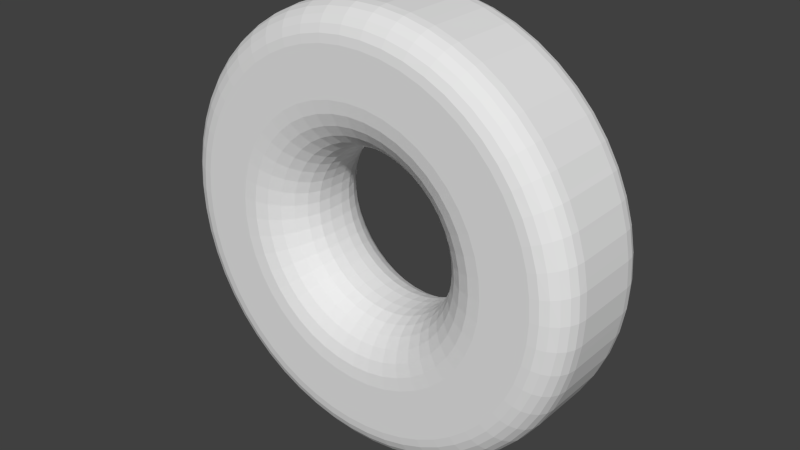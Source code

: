 # Source: wheel.chamber.blend  (saved by Blender 2.76.0; exported with 4.5.12 LTS)
import bpy
from mathutils import Matrix  # noqa: F401  (used for matrix-valued properties, if any)

bpy.ops.wm.read_factory_settings(use_empty=True)
scene = bpy.context.scene
scene.name = 'Scene'

# ---- collections
col_collection_1 = bpy.data.collections.new('Collection 1'); scene.collection.children.link(col_collection_1)

# ---- world
world_world = bpy.data.worlds.new('World'); scene.world = world_world
world_world.color = (0.05088, 0.05088, 0.05088)
world_world.use_sun_shadow = False
world_world.sun_shadow_jitter_overblur = 0.0
world_world.cycles.sampling_method = 'MANUAL'
world_world.cycles.sample_map_resolution = 256

# ---- meshes
me_wheel_chamber = bpy.data.meshes.new('wheel.chamber')
me_wheel_chamber.from_pydata([(0.08142, -0.04, -0.02449), (0.1119, -0.04, -0.02652), (0.08411, -0.04, -0.01238), (0.1142, -0.04, -0.01335), (0.08502, -0.04, -3.725e-08), (0.115, -0.04, -3.725e-08), (0.1142, -0.04, 0.01335), (0.08411, -0.04, 0.01238), (0.1119, -0.04, 0.02652), (0.08142, -0.04, 0.02449), (0.1081, -0.04, 0.03933), (0.07698, -0.04, 0.03608), (0.1028, -0.04, 0.05161), (0.07091, -0.04, 0.0469), (0.0961, -0.04, 0.06319), (0.06332, -0.04, 0.05672), (0.08811, -0.04, 0.07392), (0.07894, -0.04, 0.08365), (0.05439, -0.04, 0.06533), (0.06869, -0.04, 0.09224), (0.0443, -0.04, 0.07256), (0.05752, -0.04, 0.09959), (0.03326, -0.04, 0.07823), (0.04557, -0.04, 0.1056), (0.02152, -0.04, 0.08224), (0.009316, -0.04, -0.08449), (0.01999, -0.04, -0.1133), (0.02152, -0.04, -0.08224), (0.033, -0.04, -0.1102), (0.03326, -0.04, -0.07823), (0.04557, -0.04, -0.1056), (0.0443, -0.04, -0.07256), (0.05752, -0.04, -0.09959), (0.05439, -0.04, -0.06534), (-0.07411, -0.04, -0.0416), (-0.09606, -0.04, -0.06319), (-0.06726, -0.04, -0.05195), (-0.08808, -0.04, -0.07392), (-0.05898, -0.04, -0.06119), (-0.0789, -0.04, -0.08365), (-0.04944, -0.04, -0.06913), (-0.06865, -0.04, -0.09224), (-0.03885, -0.04, -0.07559), (-0.08475, -0.04, 0.006205), (-0.115, -0.04, -3.725e-08), (-0.08475, -0.04, -0.006205), (-0.1142, -0.04, -0.01335), (-0.08295, -0.04, -0.01848), (-0.1119, -0.04, -0.02652), (-0.07937, -0.04, -0.03036), (-0.108, -0.04, -0.03933), (-0.1027, -0.04, -0.05161), (-0.06726, -0.04, 0.05195), (-0.09606, -0.04, 0.06319), (-0.07411, -0.04, 0.0416), (-0.1027, -0.04, 0.05161), (-0.07937, -0.04, 0.03036), (-0.108, -0.04, 0.03933), (-0.08295, -0.04, 0.01848), (-0.1119, -0.04, 0.02652), (-0.1142, -0.04, 0.01335), (-0.02743, -0.04, 0.08045), (-0.04553, -0.04, 0.1056), (-0.03885, -0.04, 0.07559), (-0.05748, -0.04, 0.09959), (-0.04944, -0.04, 0.06913), (-0.06865, -0.04, 0.09224), (-0.05898, -0.04, 0.06119), (-0.0789, -0.04, 0.08365), (-0.08808, -0.04, 0.07392), (0.06869, -0.04, -0.09224), (0.07894, -0.04, -0.08365), (0.06332, -0.04, -0.05672), (0.08811, -0.04, -0.07392), (0.07091, -0.04, -0.0469), (0.0961, -0.04, -0.06319), (0.07698, -0.04, -0.03608), (0.1028, -0.04, -0.05161), (0.1081, -0.04, -0.03933), (-0.05748, -0.04, -0.09959), (-0.04553, -0.04, -0.1056), (-0.02743, -0.04, -0.08045), (-0.03296, -0.04, -0.1102), (-0.01542, -0.04, -0.08359), (-0.01995, -0.04, -0.1133), (-0.003085, -0.04, -0.08494), (-0.006668, -0.04, -0.1148), (0.006706, -0.04, -0.1148), (0.033, -0.04, 0.1102), (0.01999, -0.04, 0.1133), (0.009316, -0.04, 0.08449), (0.006706, -0.04, 0.1148), (-0.003085, -0.04, 0.08494), (-0.006668, -0.04, 0.1148), (-0.01542, -0.04, 0.08359), (-0.01995, -0.04, 0.1133), (-0.03296, -0.04, 0.1102), (-0.06726, 0.04, -0.05195), (-0.09606, 0.04, -0.06319), (-0.07411, 0.04, -0.0416), (-0.1027, 0.04, -0.05161), (-0.07937, 0.04, -0.03036), (-0.108, 0.04, -0.03933), (-0.08295, 0.04, -0.01848), (-0.1119, 0.04, -0.02652), (-0.08475, 0.04, -0.006205), (0.05439, 0.04, 0.06533), (0.07894, 0.04, 0.08365), (0.06332, 0.04, 0.05672), (0.08811, 0.04, 0.07392), (0.07091, 0.04, 0.0469), (0.0961, 0.04, 0.06319), (0.07698, 0.04, 0.03608), (0.1028, 0.04, 0.05161), (0.08142, 0.04, 0.02449), (0.1081, 0.04, 0.03933), (0.1119, 0.04, 0.02652), (0.08411, 0.04, 0.01238), (0.1142, 0.04, 0.01335), (0.08502, 0.04, -4.47e-08), (0.115, 0.04, -4.47e-08), (0.08411, 0.04, -0.01238), (-0.1142, 0.04, -0.01335), (-0.115, 0.04, -4.47e-08), (-0.08475, 0.04, 0.006205), (-0.1142, 0.04, 0.01335), (-0.08295, 0.04, 0.01848), (-0.1119, 0.04, 0.02652), (-0.07937, 0.04, 0.03036), (-0.108, 0.04, 0.03933), (-0.07411, 0.04, 0.0416), (0.02152, 0.04, -0.08224), (0.01999, 0.04, -0.1133), (0.009316, 0.04, -0.08449), (0.006706, 0.04, -0.1148), (-0.003085, 0.04, -0.08494), (-0.006668, 0.04, -0.1148), (-0.01542, 0.04, -0.08359), (-0.01995, 0.04, -0.1133), (-0.02743, 0.04, -0.08045), (0.009316, 0.04, 0.08449), (0.01999, 0.04, 0.1133), (0.02152, 0.04, 0.08224), (0.033, 0.04, 0.1102), (0.03326, 0.04, 0.07823), (0.04557, 0.04, 0.1056), (0.0443, 0.04, 0.07256), (0.05752, 0.04, 0.09959), (0.06869, 0.04, 0.09224), (-0.03296, 0.04, -0.1102), (-0.04553, 0.04, -0.1056), (-0.03885, 0.04, -0.07559), (-0.05748, 0.04, -0.09959), (-0.04944, 0.04, -0.06913), (-0.06865, 0.04, -0.09224), (-0.05898, 0.04, -0.06119), (-0.0789, 0.04, -0.08365), (-0.08808, 0.04, -0.07392), (-0.03885, 0.04, 0.07559), (-0.04553, 0.04, 0.1056), (-0.02743, 0.04, 0.08045), (-0.03296, 0.04, 0.1102), (-0.01542, 0.04, 0.08359), (-0.01995, 0.04, 0.1133), (-0.003085, 0.04, 0.08494), (-0.006668, 0.04, 0.1148), (0.006706, 0.04, 0.1148), (-0.1027, 0.04, 0.05161), (-0.09606, 0.04, 0.06319), (-0.06726, 0.04, 0.05195), (-0.08808, 0.04, 0.07392), (-0.05898, 0.04, 0.06119), (-0.0789, 0.04, 0.08365), (-0.04944, 0.04, 0.06913), (-0.06865, 0.04, 0.09224), (-0.05748, 0.04, 0.09959), (0.06332, 0.04, -0.05672), (0.07894, 0.04, -0.08365), (0.05439, 0.04, -0.06534), (0.06869, 0.04, -0.09224), (0.0443, 0.04, -0.07256), (0.05752, 0.04, -0.09959), (0.03326, 0.04, -0.07823), (0.04557, 0.04, -0.1056), (0.033, 0.04, -0.1102), (0.1142, 0.04, -0.01335), (0.1119, 0.04, -0.02652), (0.08142, 0.04, -0.02449), (0.1081, 0.04, -0.03933), (0.07698, 0.04, -0.03608), (0.1028, 0.04, -0.05161), (0.07091, 0.04, -0.0469), (0.0961, 0.04, -0.06319), (0.08811, 0.04, -0.07392), (-0.1341, -0.02, 0.01567), (-0.1341, 0.02, 0.01567), (-0.135, -0.02, -4.098e-08), (-0.135, 0.02, -4.098e-08), (-0.1341, -0.02, -0.01567), (-0.1341, 0.02, -0.01567), (-0.1329, -0.02, -0.02218), (-0.1329, 0.02, -0.02218), (-0.1313, -0.02, -0.03113), (-0.1313, 0.02, -0.03113), (-0.1275, -0.02, -0.0438), (-0.1275, 0.02, -0.0438), (-0.1268, -0.02, -0.04617), (-0.1268, 0.02, -0.04617), (-0.1206, -0.02, -0.06059), (-0.1206, 0.02, -0.06059), (-0.1186, -0.02, -0.06416), (-0.1186, 0.02, -0.06416), (-0.1128, -0.02, -0.07418), (-0.1128, 0.02, -0.07418), (-0.1064, -0.02, -0.0828), (-0.1064, 0.02, -0.0828), (-0.1034, -0.02, -0.08678), (-0.1034, 0.02, -0.08678), (-0.09262, -0.02, -0.0982), (-0.09262, 0.02, -0.0982), (-0.09136, -0.02, -0.09926), (-0.09136, 0.02, -0.09926), (-0.0806, -0.02, -0.1083), (-0.0806, 0.02, -0.1083), (-0.07369, -0.02, -0.1128), (-0.07369, 0.02, -0.1128), (-0.06748, -0.02, -0.1169), (-0.06748, 0.02, -0.1169), (-0.05419, -0.02, -0.1236), (-0.05419, 0.02, -0.1236), (-0.05345, -0.02, -0.124), (-0.05345, 0.02, -0.124), (-0.0387, -0.02, -0.1293), (-0.0387, 0.02, -0.1293), (-0.03307, -0.02, -0.1307), (-0.03307, 0.02, -0.1307), (-0.02342, -0.02, -0.1329), (-0.02342, 0.02, -0.1329), (-0.01111, -0.02, -0.1344), (-0.01111, 0.02, -0.1344), (-0.007831, -0.02, -0.1348), (-0.007831, 0.02, -0.1348), (0.007869, -0.02, -0.1348), (0.007869, 0.02, -0.1348), (0.01115, -0.02, -0.1344), (0.01115, 0.02, -0.1344), (0.02346, -0.02, -0.1329), (0.02346, 0.02, -0.1329), (0.03311, -0.02, -0.1307), (0.03311, 0.02, -0.1307), (0.03874, -0.02, -0.1293), (0.03874, 0.02, -0.1293), (0.05349, -0.02, -0.124), (0.05349, 0.02, -0.124), (0.05423, -0.02, -0.1236), (0.05423, 0.02, -0.1236), (0.06752, -0.02, -0.1169), (0.06752, 0.02, -0.1169), (0.07373, -0.02, -0.1128), (0.07373, 0.02, -0.1128), (0.08064, -0.02, -0.1083), (0.08064, 0.02, -0.1083), (0.0914, -0.02, -0.09926), (0.0914, 0.02, -0.09926), (0.09266, -0.02, -0.0982), (0.09266, 0.02, -0.0982), (0.1034, -0.02, -0.08678), (0.1034, 0.02, -0.08678), (0.1064, -0.02, -0.0828), (0.1064, 0.02, -0.0828), (0.1128, -0.02, -0.07418), (0.1128, 0.02, -0.07418), (0.1186, -0.02, -0.06416), (0.1186, 0.02, -0.06416), (0.1207, -0.02, -0.06059), (0.1207, 0.02, -0.06059), (0.1269, -0.02, -0.04617), (0.1269, 0.02, -0.04617), (0.1276, -0.02, -0.0438), (0.1276, 0.02, -0.0438), (0.1314, -0.02, -0.03113), (0.1314, 0.02, -0.03113), (0.133, -0.02, -0.02218), (0.133, 0.02, -0.02218), (0.1341, -0.02, -0.01567), (0.1341, 0.02, -0.01567), (0.135, -0.02, -4.098e-08), (0.135, 0.02, -4.098e-08), (0.1341, -0.02, 0.01567), (0.1341, 0.02, 0.01567), (0.133, -0.02, 0.02218), (0.133, 0.02, 0.02218), (0.1314, -0.02, 0.03113), (0.1314, 0.02, 0.03113), (0.1276, -0.02, 0.0438), (0.1276, 0.02, 0.0438), (0.1269, -0.02, 0.04617), (0.1269, 0.02, 0.04617), (0.1207, -0.02, 0.06059), (0.1207, 0.02, 0.06059), (0.1186, -0.02, 0.06416), (0.1186, 0.02, 0.06416), (0.1128, -0.02, 0.07418), (0.1128, 0.02, 0.07418), (0.1064, -0.02, 0.0828), (0.1064, 0.02, 0.0828), (0.1034, -0.02, 0.08678), (0.1034, 0.02, 0.08678), (0.09266, -0.02, 0.0982), (0.09266, 0.02, 0.0982), (0.0914, -0.02, 0.09926), (0.0914, 0.02, 0.09926), (0.08064, -0.02, 0.1083), (0.08064, 0.02, 0.1083), (0.07373, -0.02, 0.1128), (0.07373, 0.02, 0.1128), (0.06752, -0.02, 0.1169), (0.06752, 0.02, 0.1169), (0.05423, -0.02, 0.1236), (0.05423, 0.02, 0.1236), (0.05349, -0.02, 0.124), (0.05349, 0.02, 0.124), (0.03874, -0.02, 0.1293), (0.03874, 0.02, 0.1293), (0.03311, -0.02, 0.1307), (0.03311, 0.02, 0.1307), (0.02346, -0.02, 0.1329), (0.02346, 0.02, 0.1329), (0.01115, -0.02, 0.1344), (0.01115, 0.02, 0.1344), (0.007869, -0.02, 0.1348), (0.007869, 0.02, 0.1348), (-0.007831, -0.02, 0.1348), (-0.007831, 0.02, 0.1348), (-0.01111, -0.02, 0.1344), (-0.01111, 0.02, 0.1344), (-0.02342, -0.02, 0.1329), (-0.02342, 0.02, 0.1329), (-0.03307, -0.02, 0.1307), (-0.03307, 0.02, 0.1307), (-0.0387, -0.02, 0.1293), (-0.0387, 0.02, 0.1293), (-0.05345, -0.02, 0.124), (-0.05345, 0.02, 0.124), (-0.05419, -0.02, 0.1236), (-0.05419, 0.02, 0.1236), (-0.06748, -0.02, 0.1169), (-0.06748, 0.02, 0.1169), (-0.07369, -0.02, 0.1128), (-0.07369, 0.02, 0.1128), (-0.0806, -0.02, 0.1083), (-0.0806, 0.02, 0.1083), (-0.09136, -0.02, 0.09926), (-0.09136, 0.02, 0.09926), (-0.09262, -0.02, 0.0982), (-0.09262, 0.02, 0.0982), (-0.1034, -0.02, 0.08678), (-0.1034, 0.02, 0.08678), (-0.1064, -0.02, 0.0828), (-0.1064, 0.02, 0.0828), (-0.1128, -0.02, 0.07418), (-0.1128, 0.02, 0.07418), (-0.1186, -0.02, 0.06416), (-0.1186, 0.02, 0.06416), (-0.1206, -0.02, 0.06059), (-0.1206, 0.02, 0.06059), (-0.1268, -0.02, 0.04617), (-0.1268, 0.02, 0.04617), (-0.1275, -0.02, 0.0438), (-0.1275, 0.02, 0.0438), (-0.1313, -0.02, 0.03113), (-0.1313, 0.02, 0.03113), (-0.1329, -0.02, 0.02218), (-0.1329, 0.02, 0.02218), (-0.04878, -0.005, -0.01087), (-0.04878, 0.005, -0.01087), (-0.04985, -0.005, -0.00365), (-0.04985, 0.005, -0.00365), (-0.04985, -0.005, -4.098e-08), (-0.04985, 0.005, -4.098e-08), (-0.04985, -0.005, 0.00365), (-0.04985, 0.005, 0.00365), (-0.04878, -0.005, 0.01087), (-0.04878, 0.005, 0.01087), (-0.04817, -0.005, 0.01291), (-0.04817, 0.005, 0.01291), (-0.04668, -0.005, 0.01786), (-0.04668, 0.005, 0.01786), (-0.04358, -0.005, 0.02447), (-0.04358, 0.005, 0.02447), (-0.04325, -0.005, 0.02498), (-0.04325, 0.005, 0.02498), (-0.03956, -0.005, 0.03056), (-0.03956, 0.005, 0.03056), (-0.03529, -0.005, 0.03532), (-0.03529, 0.005, 0.03532), (-0.03468, -0.005, 0.036), (-0.03468, 0.005, 0.036), (-0.02907, -0.005, 0.04066), (-0.02907, 0.005, 0.04066), (-0.02492, -0.005, 0.0432), (-0.02492, 0.005, 0.0432), (-0.02284, -0.005, 0.04447), (-0.02284, 0.005, 0.04447), (-0.01612, -0.005, 0.04732), (-0.01612, 0.005, 0.04732), (-0.01289, -0.005, 0.04817), (-0.01289, 0.005, 0.04817), (-0.009063, -0.005, 0.04917), (-0.009063, 0.005, 0.04917), (-0.001807, -0.005, 0.04997), (-0.001807, 0.005, 0.04997), (1.539e-05, -0.005, 0.0499), (1.539e-05, 0.005, 0.0499), (0.005488, -0.005, 0.0497), (0.005488, 0.005, 0.0497), (0.01267, -0.005, 0.04837), (0.01267, 0.005, 0.04837), (0.01295, -0.005, 0.04828), (0.01295, 0.005, 0.04828), (0.01957, -0.005, 0.04602), (0.01957, 0.005, 0.04602), (0.02499, -0.005, 0.04324), (0.02499, 0.005, 0.04324), (0.02607, -0.005, 0.04268), (0.02607, 0.005, 0.04268), (0.032, -0.005, 0.03843), (0.032, 0.005, 0.03843), (0.03529, -0.005, 0.03527), (0.03529, 0.005, 0.03527), (0.03726, -0.005, 0.03337), (0.03726, 0.005, 0.03337), (0.04172, -0.005, 0.02759), (0.04172, 0.005, 0.02759), (0.04321, -0.005, 0.02494), (0.04321, 0.005, 0.02494), (0.04529, -0.005, 0.02122), (0.04529, 0.005, 0.02122), (0.0479, -0.005, 0.0144), (0.0479, 0.005, 0.0144), (0.04823, -0.005, 0.01292), (0.04823, 0.005, 0.01292), (0.04949, -0.005, 0.00728), (0.04949, 0.005, 0.00728), (0.05002, -0.005, -4.098e-08), (0.05002, 0.005, -4.098e-08), (0.04949, -0.005, -0.00728), (0.04949, 0.005, -0.00728), (0.04823, -0.005, -0.01292), (0.04823, 0.005, -0.01292), (0.0479, -0.005, -0.0144), (0.0479, 0.005, -0.0144), (0.04529, -0.005, -0.02122), (0.04529, 0.005, -0.02122), (0.04321, -0.005, -0.02494), (0.04321, 0.005, -0.02494), (0.04172, -0.005, -0.02759), (0.04172, 0.005, -0.02759), (0.03726, -0.005, -0.03337), (0.03726, 0.005, -0.03337), (0.03529, -0.005, -0.03527), (0.03529, 0.005, -0.03527), (0.032, -0.005, -0.03843), (0.032, 0.005, -0.03843), (0.02607, -0.005, -0.04268), (0.02607, 0.005, -0.04268), (0.02499, -0.005, -0.04324), (0.02499, 0.005, -0.04324), (0.01957, -0.005, -0.04602), (0.01957, 0.005, -0.04602), (0.01295, -0.005, -0.04828), (0.01295, 0.005, -0.04828), (0.01267, -0.005, -0.04837), (0.01267, 0.005, -0.04837), (0.005488, -0.005, -0.0497), (0.005488, 0.005, -0.0497), (1.539e-05, -0.005, -0.0499), (1.539e-05, 0.005, -0.0499), (-0.001807, -0.005, -0.04997), (-0.001807, 0.005, -0.04997), (-0.009063, -0.005, -0.04917), (-0.009063, 0.005, -0.04917), (-0.01289, -0.005, -0.04817), (-0.01289, 0.005, -0.04817), (-0.01612, -0.005, -0.04732), (-0.01612, 0.005, -0.04732), (-0.02284, -0.005, -0.04447), (-0.02284, 0.005, -0.04447), (-0.02492, -0.005, -0.0432), (-0.02492, 0.005, -0.0432), (-0.02907, -0.005, -0.04066), (-0.02907, 0.005, -0.04066), (-0.03468, -0.005, -0.036), (-0.03468, 0.005, -0.036), (-0.03529, -0.005, -0.03532), (-0.03529, 0.005, -0.03532), (-0.03956, -0.005, -0.03056), (-0.03956, 0.005, -0.03056), (-0.04325, -0.005, -0.02498), (-0.04325, 0.005, -0.02498), (-0.04358, -0.005, -0.02447), (-0.04358, 0.005, -0.02447), (-0.04668, -0.005, -0.01786), (-0.04668, 0.005, -0.01786), (-0.04817, -0.005, -0.01291), (-0.04817, 0.005, -0.01291), (0.1307, 0.02518, -0.03098), (0.1334, 0.02518, -0.01559), (0.1262, 0.02518, -0.04594), (0.1201, 0.02518, -0.06028), (0.1122, 0.02518, -0.07381), (0.1029, 0.02518, -0.08634), (0.09219, 0.02518, -0.0977), (0.08023, 0.02518, -0.1077), (0.06718, 0.02518, -0.1163), (0.05322, 0.02518, -0.1233), (0.03854, 0.02518, -0.1287), (0.02334, 0.02518, -0.1323), (0.007829, 0.02518, -0.1341), (-0.007791, 0.02518, -0.1341), (-0.02331, 0.02518, -0.1323), (-0.0385, 0.02518, -0.1287), (-0.05318, 0.02518, -0.1233), (-0.06714, 0.02518, -0.1163), (-0.08019, 0.02518, -0.1077), (-0.09216, 0.02518, -0.0977), (-0.1029, 0.02518, -0.08634), (-0.1122, 0.02518, -0.07381), (-0.12, 0.02518, -0.06028), (-0.1262, 0.02518, -0.04594), (-0.1307, 0.02518, -0.03098), (-0.1334, 0.02518, -0.01559), (-0.1343, 0.02518, -4.47e-08), (-0.135, 0.02, -4.098e-08), (-0.1334, 0.02518, 0.01559), (-0.1307, 0.02518, 0.03098), (-0.1262, 0.02518, 0.04594), (-0.12, 0.02518, 0.06028), (-0.1122, 0.02518, 0.07381), (-0.1029, 0.02518, 0.08634), (-0.09216, 0.02518, 0.0977), (-0.08019, 0.02518, 0.1077), (-0.06714, 0.02518, 0.1163), (-0.05318, 0.02518, 0.1233), (-0.0385, 0.02518, 0.1287), (-0.02331, 0.02518, 0.1323), (-0.007791, 0.02518, 0.1341), (0.007829, 0.02518, 0.1341), (0.02334, 0.02518, 0.1323), (0.03854, 0.02518, 0.1287), (0.05322, 0.02518, 0.1233), (0.06718, 0.02518, 0.1163), (0.08023, 0.02518, 0.1077), (0.09219, 0.02518, 0.0977), (0.1029, 0.02518, 0.08634), (0.1122, 0.02518, 0.07381), (0.1201, 0.02518, 0.06028), (0.1262, 0.02518, 0.04594), (0.1307, 0.02518, 0.03098), (0.1334, 0.02518, 0.01559), (0.1343, 0.02518, -4.47e-08), (0.135, 0.02, -4.098e-08), (0.1314, 0.03, 0.01536), (0.1288, 0.03, 0.03052), (0.1244, 0.03, 0.04526), (0.1183, 0.03, 0.05939), (0.1106, 0.03, 0.07271), (0.1014, 0.03, 0.08505), (0.09082, 0.03, 0.09625), (0.07904, 0.03, 0.1061), (0.06618, 0.03, 0.1146), (0.05243, 0.03, 0.1215), (0.03797, 0.03, 0.1268), (0.023, 0.03, 0.1303), (0.007713, 0.03, 0.1321), (-0.007675, 0.03, 0.1321), (-0.02296, 0.03, 0.1303), (-0.03793, 0.03, 0.1268), (-0.05239, 0.03, 0.1215), (-0.06614, 0.03, 0.1146), (-0.079, 0.03, 0.1061), (-0.09078, 0.03, 0.09625), (-0.1013, 0.03, 0.08505), (-0.1105, 0.03, 0.07271), (-0.1182, 0.03, 0.05939), (-0.1243, 0.03, 0.04526), (-0.1287, 0.03, 0.03052), (-0.1314, 0.03, 0.01536), (-0.1323, 0.03, -4.47e-08), (-0.1314, 0.03, -0.01536), (-0.1287, 0.03, -0.03052), (-0.1243, 0.03, -0.04526), (-0.1182, 0.03, -0.05939), (-0.1105, 0.03, -0.07271), (-0.1013, 0.03, -0.08505), (-0.09078, 0.03, -0.09625), (-0.079, 0.03, -0.1061), (-0.06614, 0.03, -0.1146), (-0.05239, 0.03, -0.1215), (-0.03793, 0.03, -0.1268), (-0.02296, 0.03, -0.1303), (-0.007675, 0.03, -0.1321), (0.007713, 0.03, -0.1321), (0.023, 0.03, -0.1303), (0.03797, 0.03, -0.1268), (0.05243, 0.03, -0.1215), (0.06618, 0.03, -0.1146), (0.07904, 0.03, -0.1061), (0.09082, 0.03, -0.09625), (0.1014, 0.03, -0.08505), (0.1106, 0.03, -0.07271), (0.1183, 0.03, -0.05939), (0.1244, 0.03, -0.04526), (0.1288, 0.03, -0.03052), (0.1314, 0.03, -0.01536), (0.1323, 0.03, -4.47e-08), (0.1283, 0.03414, 0.01499), (0.1257, 0.03414, 0.02978), (0.1214, 0.03414, 0.04417), (0.1154, 0.03414, 0.05796), (0.1079, 0.03414, 0.07096), (0.09895, 0.03414, 0.08301), (0.08864, 0.03414, 0.09393), (0.07714, 0.03414, 0.1036), (0.06459, 0.03414, 0.1118), (0.05117, 0.03414, 0.1186), (0.03706, 0.03414, 0.1237), (0.02244, 0.03414, 0.1272), (0.007528, 0.03414, 0.1289), (-0.00749, 0.03414, 0.1289), (-0.02241, 0.03414, 0.1272), (-0.03702, 0.03414, 0.1237), (-0.05113, 0.03414, 0.1186), (-0.06455, 0.03414, 0.1118), (-0.0771, 0.03414, 0.1036), (-0.0886, 0.03414, 0.09393), (-0.09891, 0.03414, 0.08301), (-0.1079, 0.03414, 0.07096), (-0.1154, 0.03414, 0.05796), (-0.1213, 0.03414, 0.04417), (-0.1256, 0.03414, 0.02978), (-0.1282, 0.03414, 0.01499), (-0.1291, 0.03414, -4.47e-08), (-0.1282, 0.03414, -0.01499), (-0.1256, 0.03414, -0.02978), (-0.1213, 0.03414, -0.04417), (-0.1154, 0.03414, -0.05796), (-0.1079, 0.03414, -0.07096), (-0.09891, 0.03414, -0.08301), (-0.0886, 0.03414, -0.09393), (-0.0771, 0.03414, -0.1036), (-0.06455, 0.03414, -0.1118), (-0.05113, 0.03414, -0.1186), (-0.03702, 0.03414, -0.1237), (-0.02241, 0.03414, -0.1272), (-0.00749, 0.03414, -0.1289), (0.007528, 0.03414, -0.1289), (0.02244, 0.03414, -0.1272), (0.03706, 0.03414, -0.1237), (0.05117, 0.03414, -0.1186), (0.06459, 0.03414, -0.1118), (0.07714, 0.03414, -0.1036), (0.08864, 0.03414, -0.09393), (0.09895, 0.03414, -0.08301), (0.1079, 0.03414, -0.07096), (0.1154, 0.03414, -0.05796), (0.1214, 0.03414, -0.04417), (0.1257, 0.03414, -0.02978), (0.1283, 0.03414, -0.01499), (0.1292, 0.03414, -4.47e-08), (0.1242, 0.03732, 0.01451), (0.1216, 0.03732, 0.02883), (0.1175, 0.03732, 0.04275), (0.1117, 0.03732, 0.0561), (0.1045, 0.03732, 0.06869), (0.09577, 0.03732, 0.08035), (0.0858, 0.03732, 0.09092), (0.07466, 0.03732, 0.1003), (0.06252, 0.03732, 0.1083), (0.04953, 0.03732, 0.1148), (0.03587, 0.03732, 0.1197), (0.02173, 0.03732, 0.1231), (0.007287, 0.03732, 0.1248), (-0.007249, 0.03732, 0.1248), (-0.02169, 0.03732, 0.1231), (-0.03583, 0.03732, 0.1197), (-0.04949, 0.03732, 0.1148), (-0.06248, 0.03732, 0.1083), (-0.07463, 0.03732, 0.1003), (-0.08576, 0.03732, 0.09092), (-0.09574, 0.03732, 0.08035), (-0.1044, 0.03732, 0.06869), (-0.1117, 0.03732, 0.0561), (-0.1174, 0.03732, 0.04275), (-0.1216, 0.03732, 0.02883), (-0.1241, 0.03732, 0.01451), (-0.125, 0.03732, -4.47e-08), (-0.1241, 0.03732, -0.01451), (-0.1216, 0.03732, -0.02883), (-0.1174, 0.03732, -0.04275), (-0.1117, 0.03732, -0.0561), (-0.1044, 0.03732, -0.06869), (-0.09574, 0.03732, -0.08035), (-0.08576, 0.03732, -0.09092), (-0.07463, 0.03732, -0.1003), (-0.06248, 0.03732, -0.1083), (-0.04949, 0.03732, -0.1148), (-0.03583, 0.03732, -0.1197), (-0.02169, 0.03732, -0.1231), (-0.007249, 0.03732, -0.1248), (0.007287, 0.03732, -0.1248), (0.02173, 0.03732, -0.1231), (0.03587, 0.03732, -0.1197), (0.04953, 0.03732, -0.1148), (0.06252, 0.03732, -0.1083), (0.07466, 0.03732, -0.1003), (0.0858, 0.03732, -0.09092), (0.09577, 0.03732, -0.08035), (0.1045, 0.03732, -0.06869), (0.1117, 0.03732, -0.0561), (0.1175, 0.03732, -0.04275), (0.1216, 0.03732, -0.02883), (0.1242, 0.03732, -0.01451), (0.125, 0.03732, -4.47e-08), (0.1194, 0.03932, 0.01395), (0.117, 0.03932, 0.02771), (0.1129, 0.03932, 0.0411), (0.1074, 0.03932, 0.05394), (0.1004, 0.03932, 0.06604), (0.09208, 0.03932, 0.07725), (0.08249, 0.03932, 0.08741), (0.07178, 0.03932, 0.0964), (0.06011, 0.03932, 0.1041), (0.04762, 0.03932, 0.1103), (0.03449, 0.03932, 0.1151), (0.02089, 0.03932, 0.1184), (0.007007, 0.03932, 0.12), (-0.006969, 0.03932, 0.12), (-0.02085, 0.03932, 0.1184), (-0.03445, 0.03932, 0.1151), (-0.04758, 0.03932, 0.1103), (-0.06007, 0.03932, 0.1041), (-0.07175, 0.03932, 0.0964), (-0.08245, 0.03932, 0.08741), (-0.09204, 0.03932, 0.07725), (-0.1004, 0.03932, 0.06604), (-0.1074, 0.03932, 0.05394), (-0.1129, 0.03932, 0.0411), (-0.1169, 0.03932, 0.02771), (-0.1193, 0.03932, 0.01395), (-0.1202, 0.03932, -4.47e-08), (-0.1193, 0.03932, -0.01395), (-0.1169, 0.03932, -0.02771), (-0.1129, 0.03932, -0.0411), (-0.1074, 0.03932, -0.05394), (-0.1004, 0.03932, -0.06604), (-0.09204, 0.03932, -0.07725), (-0.08245, 0.03932, -0.08741), (-0.07175, 0.03932, -0.0964), (-0.06007, 0.03932, -0.1041), (-0.04758, 0.03932, -0.1103), (-0.03445, 0.03932, -0.1151), (-0.02085, 0.03932, -0.1184), (-0.006969, 0.03932, -0.12), (0.007007, 0.03932, -0.12), (0.02089, 0.03932, -0.1184), (0.03449, 0.03932, -0.1151), (0.04762, 0.03932, -0.1103), (0.06011, 0.03932, -0.1041), (0.07178, 0.03932, -0.0964), (0.08249, 0.03932, -0.08741), (0.09208, 0.03932, -0.07725), (0.1004, 0.03932, -0.06604), (0.1074, 0.03932, -0.05394), (0.1129, 0.03932, -0.0411), (0.117, 0.03932, -0.02771), (0.1194, 0.03932, -0.01395), (0.1202, 0.03932, -4.47e-08), (-0.115, 0.04, -4.47e-08), (0.08023, -0.02518, 0.1077), (-0.06714, -0.02518, 0.1163), (-0.08019, -0.02518, 0.1077), (-0.1307, -0.02518, -0.03098), (-0.08019, -0.02518, -0.1077), (0.06718, -0.02518, -0.1163), (0.08023, -0.02518, -0.1077), (0.1334, -0.02518, -0.01559), (0.09208, -0.03932, 0.07725), (0.1004, -0.03932, 0.06604), (0.1045, -0.03732, 0.06869), (0.115, -0.04, -3.725e-08), (0.1202, -0.03932, -3.725e-08), (0.1194, -0.03932, 0.01395), (0.117, -0.03932, -0.02771), (0.1194, -0.03932, -0.01395), (0.02089, -0.03932, -0.1184), (0.007007, -0.03932, -0.12), (0.007287, -0.03732, -0.1248), (-0.07175, -0.03932, -0.0964), (-0.08245, -0.03932, -0.08741), (-0.08576, -0.03732, -0.09092), (-0.1169, -0.03932, 0.02771), (-0.1129, -0.03932, 0.0411), (-0.1174, -0.03732, 0.04275), (-0.02085, -0.03932, 0.1184), (-0.006969, -0.03932, 0.12), (-0.007249, -0.03732, 0.1248), (0.07178, -0.03932, 0.0964), (0.08249, -0.03932, 0.08741), (0.0858, -0.03732, 0.09092), (0.03449, -0.03932, -0.1151), (0.02173, -0.03732, -0.1231), (0.007528, -0.03414, -0.1289), (-0.06007, -0.03932, -0.1041), (-0.07463, -0.03732, -0.1003), (-0.0886, -0.03414, -0.09393), (-0.115, -0.04, -3.725e-08), (-0.1193, -0.03932, 0.01395), (-0.1216, -0.03732, 0.02883), (-0.1213, -0.03414, 0.04417), (-0.03445, -0.03932, 0.1151), (-0.02169, -0.03732, 0.1231), (-0.00749, -0.03414, 0.1289), (0.06011, -0.03932, 0.1041), (0.07466, -0.03732, 0.1003), (0.08864, -0.03414, 0.09393), (0.1154, -0.03414, 0.05796), (0.1117, -0.03732, 0.0561), (0.1074, -0.03932, 0.05394), (0.04762, -0.03932, -0.1103), (0.03587, -0.03732, -0.1197), (0.02244, -0.03414, -0.1272), (0.007713, -0.03, -0.1321), (-0.04758, -0.03932, -0.1103), (-0.06248, -0.03732, -0.1083), (-0.0771, -0.03414, -0.1036), (-0.09078, -0.03, -0.09625), (-0.1202, -0.03932, -3.725e-08), (-0.1241, -0.03732, 0.01451), (-0.1256, -0.03414, 0.02978), (-0.1243, -0.03, 0.04526), (-0.04758, -0.03932, 0.1103), (-0.03583, -0.03732, 0.1197), (-0.02241, -0.03414, 0.1272), (-0.007675, -0.03, 0.1321), (0.04762, -0.03932, 0.1103), (0.06252, -0.03732, 0.1083), (0.07714, -0.03414, 0.1036), (0.09082, -0.03, 0.09625), (0.1244, -0.03, 0.04526), (0.1214, -0.03414, 0.04417), (0.1175, -0.03732, 0.04275), (0.1129, -0.03932, 0.0411), (0.1106, -0.03, -0.07271), (0.1183, -0.03, -0.05939), (0.1154, -0.03414, -0.05796), (0.06011, -0.03932, -0.1041), (0.04953, -0.03732, -0.1148), (0.03706, -0.03414, -0.1237), (0.023, -0.03, -0.1303), (0.007829, -0.02518, -0.1341), (-0.02296, -0.03, -0.1303), (-0.007675, -0.03, -0.1321), (-0.00749, -0.03414, -0.1289), (-0.03445, -0.03932, -0.1151), (-0.04949, -0.03732, -0.1148), (-0.06455, -0.03414, -0.1118), (-0.079, -0.03, -0.1061), (-0.09216, -0.02518, -0.0977), (-0.1105, -0.03, -0.07271), (-0.1013, -0.03, -0.08505), (-0.09891, -0.03414, -0.08301), (-0.1193, -0.03932, -0.01395), (-0.125, -0.03732, -3.725e-08), (-0.1282, -0.03414, 0.01499), (-0.1287, -0.03, 0.03052), (-0.1262, -0.02518, 0.04594), (-0.1105, -0.03, 0.07271), (-0.1182, -0.03, 0.05939), (-0.1154, -0.03414, 0.05796), (-0.06007, -0.03932, 0.1041), (-0.04949, -0.03732, 0.1148), (-0.03702, -0.03414, 0.1237), (-0.02296, -0.03, 0.1303), (-0.007791, -0.02518, 0.1341), (0.023, -0.03, 0.1303), (0.007713, -0.03, 0.1321), (0.007528, -0.03414, 0.1289), (0.03449, -0.03932, 0.1151), (0.04953, -0.03732, 0.1148), (0.06459, -0.03414, 0.1118), (0.07904, -0.03, 0.1061), (0.09219, -0.02518, 0.0977), (0.1106, -0.03, 0.07271), (0.1014, -0.03, 0.08505), (0.09895, -0.03414, 0.08301), (0.1307, -0.02518, 0.03098), (0.1288, -0.03, 0.03052), (0.1257, -0.03414, 0.02978), (0.1216, -0.03732, 0.02883), (0.117, -0.03932, 0.02771), (0.1201, -0.02518, -0.06028), (0.1122, -0.02518, -0.07381), (0.1029, -0.02518, -0.08634), (0.09219, -0.02518, -0.0977), (0.1014, -0.03, -0.08505), (0.1079, -0.03414, -0.07096), (0.1117, -0.03732, -0.0561), (0.09208, -0.03932, -0.07725), (0.08249, -0.03932, -0.08741), (0.0858, -0.03732, -0.09092), (0.07466, -0.03732, -0.1003), (0.07714, -0.03414, -0.1036), (0.06459, -0.03414, -0.1118), (0.06618, -0.03, -0.1146), (0.05243, -0.03, -0.1215), (0.05322, -0.02518, -0.1233), (0.03854, -0.02518, -0.1287), (-0.007791, -0.02518, -0.1341), (-0.02331, -0.02518, -0.1323), (-0.0385, -0.02518, -0.1287), (-0.05318, -0.02518, -0.1233), (-0.03793, -0.03, -0.1268), (-0.02241, -0.03414, -0.1272), (-0.007249, -0.03732, -0.1248), (-0.006969, -0.03932, -0.12), (-0.02085, -0.03932, -0.1184), (-0.02169, -0.03732, -0.1231), (-0.03583, -0.03732, -0.1197), (-0.03702, -0.03414, -0.1237), (-0.05113, -0.03414, -0.1186), (-0.05239, -0.03, -0.1215), (-0.06614, -0.03, -0.1146), (-0.06714, -0.02518, -0.1163), (-0.1029, -0.02518, -0.08634), (-0.1122, -0.02518, -0.07381), (-0.12, -0.02518, -0.06028), (-0.1262, -0.02518, -0.04594), (-0.1182, -0.03, -0.05939), (-0.1079, -0.03414, -0.07096), (-0.09574, -0.03732, -0.08035), (-0.1004, -0.03932, -0.06604), (-0.1074, -0.03932, -0.05394), (-0.1117, -0.03732, -0.0561), (-0.1174, -0.03732, -0.04275), (-0.1213, -0.03414, -0.04417), (-0.1256, -0.03414, -0.02978), (-0.1287, -0.03, -0.03052), (-0.1314, -0.03, -0.01536), (-0.1334, -0.02518, -0.01559), (-0.1343, -0.02518, -4.098e-08), (-0.1129, -0.03932, -0.0411), (-0.1216, -0.03732, -0.02883), (-0.1282, -0.03414, -0.01499), (-0.1323, -0.03, -3.725e-08), (-0.1334, -0.02518, 0.01559), (-0.12, -0.02518, 0.06028), (-0.1122, -0.02518, 0.07381), (-0.1029, -0.02518, 0.08634), (-0.09216, -0.02518, 0.0977), (-0.1013, -0.03, 0.08505), (-0.1079, -0.03414, 0.07096), (-0.1117, -0.03732, 0.0561), (-0.09204, -0.03932, 0.07725), (-0.08245, -0.03932, 0.08741), (-0.08576, -0.03732, 0.09092), (-0.07463, -0.03732, 0.1003), (-0.0771, -0.03414, 0.1036), (-0.06455, -0.03414, 0.1118), (-0.06614, -0.03, 0.1146), (-0.05239, -0.03, 0.1215), (-0.05318, -0.02518, 0.1233), (-0.0385, -0.02518, 0.1287), (0.007829, -0.02518, 0.1341), (0.02334, -0.02518, 0.1323), (0.03854, -0.02518, 0.1287), (0.05322, -0.02518, 0.1233), (0.03797, -0.03, 0.1268), (0.02244, -0.03414, 0.1272), (0.007287, -0.03732, 0.1248), (0.007007, -0.03932, 0.12), (0.02089, -0.03932, 0.1184), (0.02173, -0.03732, 0.1231), (0.03587, -0.03732, 0.1197), (0.03706, -0.03414, 0.1237), (0.05117, -0.03414, 0.1186), (0.05243, -0.03, 0.1215), (0.06618, -0.03, 0.1146), (0.06718, -0.02518, 0.1163), (0.1029, -0.02518, 0.08634), (0.1122, -0.02518, 0.07381), (0.1201, -0.02518, 0.06028), (0.1262, -0.02518, 0.04594), (0.1183, -0.03, 0.05939), (0.1079, -0.03414, 0.07096), (0.09577, -0.03732, 0.08035), (0.1242, -0.03732, -0.01451), (0.125, -0.03732, -3.725e-08), (0.1283, -0.03414, -0.01499), (0.1292, -0.03414, -3.725e-08), (0.1314, -0.03, -0.01536), (0.1323, -0.03, -3.725e-08), (0.1343, -0.02518, -4.098e-08), (0.135, -0.02, -4.098e-08), (0.1216, -0.03732, -0.02883), (0.1257, -0.03414, -0.02978), (0.1288, -0.03, -0.03052), (0.1307, -0.02518, -0.03098), (0.1262, -0.02518, -0.04594), (0.1129, -0.03932, -0.0411), (0.1175, -0.03732, -0.04275), (0.1214, -0.03414, -0.04417), (0.1244, -0.03, -0.04526), (0.09082, -0.03, -0.09625), (0.09895, -0.03414, -0.08301), (0.1045, -0.03732, -0.06869), (0.1074, -0.03932, -0.05394), (0.07904, -0.03, -0.1061), (0.08864, -0.03414, -0.09393), (0.09577, -0.03732, -0.08035), (0.1004, -0.03932, -0.06604), (0.02334, -0.02518, -0.1323), (0.03797, -0.03, -0.1268), (0.05117, -0.03414, -0.1186), (0.06252, -0.03732, -0.1083), (0.07178, -0.03932, -0.0964), (-0.1243, -0.03, -0.04526), (-0.1154, -0.03414, -0.05796), (-0.1044, -0.03732, -0.06869), (-0.09204, -0.03932, -0.07725), (-0.1307, -0.02518, 0.03098), (-0.1314, -0.03, 0.01536), (-0.1291, -0.03414, -3.725e-08), (-0.1241, -0.03732, -0.01451), (-0.1169, -0.03932, -0.02771), (-0.135, -0.02, -4.098e-08), (-0.09078, -0.03, 0.09625), (-0.09891, -0.03414, 0.08301), (-0.1044, -0.03732, 0.06869), (-0.1074, -0.03932, 0.05394), (-0.079, -0.03, 0.1061), (-0.0886, -0.03414, 0.09393), (-0.09574, -0.03732, 0.08035), (-0.1004, -0.03932, 0.06604), (-0.02331, -0.02518, 0.1323), (-0.03793, -0.03, 0.1268), (-0.05113, -0.03414, 0.1186), (-0.06248, -0.03732, 0.1083), (-0.07175, -0.03932, 0.0964), (0.1334, -0.02518, 0.01559), (0.1242, -0.03732, 0.01451), (0.1283, -0.03414, 0.01499), (0.1314, -0.03, 0.01536), (-0.04025, 0.01279, 0.03109), (-0.04025, 0.01279, -0.0311), (0.01992, 0.01279, -0.04682), (0.04941, 0.03912, 0.05935), (0.05752, 0.03912, 0.05152), (0.05201, 0.03653, 0.04659), (0.08502, 0.04, -4.47e-08), (0.07723, 0.03912, -4.47e-08), (0.07641, 0.03912, -0.01124), (0.05271, 0.03236, 0.03486), (0.05824, 0.03653, 0.03852), (0.06441, 0.03912, 0.0426), (0.05221, 0.02682, 0.02446), (0.05722, 0.03236, 0.02682), (0.06323, 0.03653, 0.02963), (0.06993, 0.03912, 0.03277), (0.05122, 0.02019, 0.0154), (0.05521, 0.02682, 0.0166), (0.06052, 0.03236, 0.0182), (0.06687, 0.03653, 0.02011), (0.07396, 0.03912, 0.02224), (0.03984, 0.02019, -0.03568), (0.04461, 0.02019, -0.0295), (0.04809, 0.02682, -0.0318), (0.05035, 0.01279, 0.007408), (0.05292, 0.02019, 0.007785), (0.05704, 0.02682, 0.008392), (0.06252, 0.03236, 0.009199), (0.06909, 0.03653, 0.01016), (0.07641, 0.03912, 0.01124), (0.04245, 0.01279, -0.02807), (0.03791, 0.01279, -0.03395), (0.03256, 0.01279, -0.03911), (0.02652, 0.01279, -0.04343), (0.03422, 0.02019, -0.0411), (0.04294, 0.02682, -0.03846), (0.05271, 0.03236, -0.03486), (0.06441, 0.03912, -0.0426), (0.05752, 0.03912, -0.05152), (0.05201, 0.03653, -0.04659), (0.04468, 0.03653, -0.05366), (0.04043, 0.03236, -0.04856), (0.03293, 0.03236, -0.05393), (0.03004, 0.02682, -0.0492), (0.02256, 0.02682, -0.05305), (0.02093, 0.02019, -0.04921), (0.01354, 0.02019, -0.05173), (0.01289, 0.01279, -0.04922), (0.005584, 0.01279, -0.05057), (0.04941, 0.03912, -0.05935), (0.03639, 0.03653, -0.05959), (0.02473, 0.03236, -0.05815), (0.0146, 0.02682, -0.05576), (0.005867, 0.02019, -0.05315), (-0.001839, 0.01279, -0.05084), (0.04024, 0.03912, -0.06591), (0.02732, 0.03653, -0.06425), (0.016, 0.03236, -0.06112), (0.006323, 0.02682, -0.05729), (-0.001934, 0.02019, -0.05343), (-0.009222, 0.01279, -0.05003), (0.03022, 0.03912, -0.07106), (0.01955, 0.03912, -0.0747), (0.01768, 0.03653, -0.06754), (0.007655, 0.03653, -0.0694), (0.006929, 0.03236, -0.0628), (-0.002288, 0.03236, -0.06314), (-0.002086, 0.02682, -0.0576), (-0.01045, 0.02682, -0.05668), (-0.009692, 0.02019, -0.05258), (-0.01724, 0.02019, -0.0506), (-0.01641, 0.01279, -0.04815), (-0.02324, 0.01279, -0.04525), (0.008464, 0.03912, -0.07675), (-0.002531, 0.03653, -0.06977), (-0.01146, 0.03236, -0.06213), (-0.01859, 0.02682, -0.05455), (-0.02443, 0.02019, -0.04755), (-0.02958, 0.01279, -0.04138), (-0.002801, 0.03912, -0.07716), (-0.01266, 0.03653, -0.06865), (-0.02038, 0.03236, -0.05979), (-0.02633, 0.02682, -0.05126), (-0.03109, 0.02019, -0.04348), (-0.03529, 0.01279, -0.03663), (-0.02491, 0.03912, -0.07308), (-0.03529, 0.03912, -0.06867), (-0.0319, 0.03653, -0.06209), (-0.0406, 0.03653, -0.05678), (-0.03674, 0.03236, -0.05138), (-0.04383, 0.03236, -0.04548), (-0.03998, 0.02682, -0.04149), (-0.0456, 0.02682, -0.03523), (-0.0423, 0.02019, -0.03268), (-0.04661, 0.02019, -0.02617), (-0.04435, 0.01279, -0.0249), (-0.0475, 0.01279, -0.01818), (-0.04491, 0.03912, -0.0628), (-0.04844, 0.03653, -0.05026), (-0.04999, 0.03236, -0.03861), (-0.05024, 0.02682, -0.02821), (-0.04992, 0.02019, -0.0191), (-0.04964, 0.01279, -0.01106), (-0.05357, 0.03912, -0.05559), (-0.05524, 0.03653, -0.04267), (-0.05508, 0.03236, -0.03092), (-0.05381, 0.02682, -0.02059), (-0.05217, 0.02019, -0.01163), (-0.05072, 0.01279, -0.003714), (-0.06109, 0.03912, -0.04719), (-0.06731, 0.03912, -0.03779), (-0.06086, 0.03653, -0.03417), (-0.06519, 0.03653, -0.02494), (-0.05899, 0.03236, -0.02257), (-0.06165, 0.03236, -0.01374), (-0.05624, 0.02682, -0.01253), (-0.05746, 0.02682, -0.004207), (-0.0533, 0.02019, -0.003903), (-0.0533, 0.02019, 0.003903), (-0.05072, 0.01279, 0.003714), (-0.04964, 0.01279, 0.01106), (-0.0721, 0.03912, -0.02758), (-0.06812, 0.03653, -0.01518), (-0.06299, 0.03236, -0.004612), (-0.05746, 0.02682, 0.004207), (-0.05217, 0.02019, 0.01163), (-0.0475, 0.01279, 0.01817), (-0.07535, 0.03912, -0.01679), (-0.06961, 0.03653, -0.005096), (-0.06299, 0.03236, 0.004612), (-0.05624, 0.02682, 0.01253), (-0.04992, 0.02019, 0.0191), (-0.04435, 0.01279, 0.0249), (-0.07699, 0.03912, 0.005636), (-0.07535, 0.03912, 0.01679), (-0.06812, 0.03653, 0.01518), (-0.06519, 0.03653, 0.02494), (-0.05899, 0.03236, 0.02257), (-0.05508, 0.03236, 0.03092), (-0.05024, 0.02682, 0.02821), (-0.0456, 0.02682, 0.03523), (-0.0423, 0.02019, 0.03268), (-0.03709, 0.02019, 0.03849), (-0.03529, 0.01279, 0.03663), (-0.02958, 0.01279, 0.04138), (-0.0721, 0.03912, 0.02758), (-0.06086, 0.03653, 0.03417), (-0.04999, 0.03236, 0.03861), (-0.03998, 0.02682, 0.04149), (-0.03109, 0.02019, 0.04348), (-0.02324, 0.01279, 0.04525), (-0.06731, 0.03912, 0.03779), (-0.05524, 0.03653, 0.04267), (-0.04383, 0.03236, 0.04548), (-0.03352, 0.02682, 0.04687), (-0.02443, 0.02019, 0.04755), (-0.01641, 0.01279, 0.04815), (-0.06109, 0.03912, 0.04719), (-0.05357, 0.03912, 0.05558), (-0.04844, 0.03653, 0.05026), (-0.0406, 0.03653, 0.05678), (-0.03674, 0.03236, 0.05138), (-0.02887, 0.03236, 0.05619), (-0.02633, 0.02682, 0.05126), (-0.01859, 0.02682, 0.05455), (-0.01724, 0.02019, 0.0506), (-0.009692, 0.02019, 0.05258), (-0.009222, 0.01279, 0.05003), (-0.001839, 0.01279, 0.05084), (-0.04491, 0.03912, 0.0628), (-0.0319, 0.03653, 0.06209), (-0.02038, 0.03236, 0.05979), (-0.01045, 0.02682, 0.05668), (-0.001934, 0.02019, 0.05343), (0.005584, 0.01279, 0.05057), (-0.03529, 0.03912, 0.06867), (-0.02252, 0.03653, 0.06607), (-0.01146, 0.03236, 0.06213), (-0.002086, 0.02682, 0.0576), (0.005867, 0.02019, 0.05315), (0.01289, 0.01279, 0.04922), (-0.02491, 0.03912, 0.07308), (-0.01401, 0.03912, 0.07593), (-0.01266, 0.03653, 0.06865), (-0.002531, 0.03653, 0.06977), (-0.002288, 0.03236, 0.06314), (0.006929, 0.03236, 0.0628), (0.006323, 0.02682, 0.05729), (0.0146, 0.02682, 0.05576), (0.01354, 0.02019, 0.05173), (0.02093, 0.02019, 0.04921), (0.01992, 0.01279, 0.04682), (0.02652, 0.01279, 0.04343), (-0.002801, 0.03912, 0.07716), (0.007655, 0.03653, 0.0694), (0.016, 0.03236, 0.06112), (0.02256, 0.02682, 0.05304), (0.02787, 0.02019, 0.04564), (0.03256, 0.01279, 0.03911), (0.008464, 0.03912, 0.07675), (0.01955, 0.03912, 0.0747), (0.01768, 0.03653, 0.06754), (0.02732, 0.03653, 0.06425), (0.02473, 0.03236, 0.05815), (0.03293, 0.03236, 0.05393), (0.03004, 0.02682, 0.0492), (0.03689, 0.02682, 0.0443), (0.03422, 0.02019, 0.0411), (0.03984, 0.02019, 0.03568), (0.03791, 0.01279, 0.03395), (0.04245, 0.01279, 0.02807), (0.03022, 0.03912, 0.07106), (0.03639, 0.03653, 0.05959), (0.04043, 0.03236, 0.04856), (0.04294, 0.02682, 0.03846), (0.04461, 0.02019, 0.0295), (0.04609, 0.01279, 0.0216), (0.04024, 0.03912, 0.06591), (0.04468, 0.03653, 0.05366), (0.04707, 0.03236, 0.04216), (0.04809, 0.02682, 0.0318), (0.04843, 0.02019, 0.02269), (0.04874, 0.01279, 0.01466), (0.06909, 0.03653, -0.01017), (0.06983, 0.03653, -4.47e-08), (0.06252, 0.03236, -0.009199), (0.0632, 0.03236, -4.47e-08), (0.05704, 0.02682, -0.008392), (0.05765, 0.02682, -4.47e-08), (0.05292, 0.02019, -0.007785), (0.05349, 0.02019, -4.098e-08), (0.05035, 0.01279, -0.007408), (0.0509, 0.01279, -4.098e-08), (0.05002, 0.005, -4.098e-08), (0.04874, 0.01279, -0.01466), (0.07396, 0.03912, -0.02224), (0.06687, 0.03653, -0.02011), (0.06052, 0.03236, -0.0182), (0.05521, 0.02682, -0.0166), (0.05122, 0.02019, -0.0154), (0.06323, 0.03653, -0.02963), (0.05722, 0.03236, -0.02682), (0.05221, 0.02682, -0.02446), (0.04843, 0.02019, -0.02269), (0.04609, 0.01279, -0.0216), (0.02787, 0.02019, -0.04564), (0.03689, 0.02682, -0.0443), (0.04707, 0.03236, -0.04216), (0.05824, 0.03653, -0.03852), (0.06993, 0.03912, -0.03277), (-0.03709, 0.02019, -0.03849), (-0.03352, 0.02682, -0.04687), (-0.02887, 0.03236, -0.05619), (-0.02252, 0.03653, -0.06607), (-0.01401, 0.03912, -0.07593), (-0.04661, 0.02019, 0.02617), (-0.05381, 0.02682, 0.02059), (-0.06165, 0.03236, 0.01374), (-0.06961, 0.03653, 0.005096), (-0.07699, 0.03912, -0.005636), (0.05035, -0.01279, -0.007408), (0.04874, -0.01279, -0.01466), (0.04609, -0.01279, -0.0216), (0.04245, -0.01279, -0.02807), (0.03791, -0.01279, -0.03395), (0.03256, -0.01279, -0.03911), (0.02652, -0.01279, -0.04343), (0.01992, -0.01279, -0.04682), (0.01289, -0.01279, -0.04922), (0.005584, -0.01279, -0.05057), (-0.001839, -0.01279, -0.05084), (-0.009222, -0.01279, -0.05003), (-0.01641, -0.01279, -0.04815), (-0.02324, -0.01279, -0.04525), (-0.02958, -0.01279, -0.04138), (-0.03529, -0.01279, -0.03663), (-0.04025, -0.01279, -0.0311), (-0.04435, -0.01279, -0.0249), (-0.0475, -0.01279, -0.01818), (-0.04964, -0.01279, -0.01106), (-0.05072, -0.01279, -0.003714), (-0.05072, -0.01279, 0.003714), (-0.04964, -0.01279, 0.01106), (-0.0475, -0.01279, 0.01817), (-0.04435, -0.01279, 0.0249), (-0.04025, -0.01279, 0.03109), (-0.03529, -0.01279, 0.03663), (-0.02958, -0.01279, 0.04138), (-0.02324, -0.01279, 0.04525), (-0.01641, -0.01279, 0.04815), (-0.009222, -0.01279, 0.05003), (-0.001839, -0.01279, 0.05084), (0.005584, -0.01279, 0.05057), (0.01289, -0.01279, 0.04922), (0.01992, -0.01279, 0.04682), (0.02652, -0.01279, 0.04343), (0.03256, -0.01279, 0.03911), (0.03791, -0.01279, 0.03395), (0.04245, -0.01279, 0.02807), (0.04609, -0.01279, 0.0216), (0.04874, -0.01279, 0.01466), (0.05035, -0.01279, 0.007408), (0.0509, -0.01279, -4.098e-08), (0.05002, -0.005, -4.098e-08), (0.05292, -0.02019, 0.007785), (0.05122, -0.02019, 0.0154), (0.04843, -0.02019, 0.02269), (0.04461, -0.02019, 0.0295), (0.03984, -0.02019, 0.03568), (0.03422, -0.02019, 0.0411), (0.02787, -0.02019, 0.04564), (0.02093, -0.02019, 0.04921), (0.01354, -0.02019, 0.05173), (0.005867, -0.02019, 0.05315), (-0.001934, -0.02019, 0.05343), (-0.009692, -0.02019, 0.05258), (-0.01724, -0.02019, 0.0506), (-0.02443, -0.02019, 0.04755), (-0.03109, -0.02019, 0.04348), (-0.03709, -0.02019, 0.03849), (-0.0423, -0.02019, 0.03268), (-0.04661, -0.02019, 0.02617), (-0.04992, -0.02019, 0.0191), (-0.05217, -0.02019, 0.01163), (-0.0533, -0.02019, 0.003903), (-0.0533, -0.02019, -0.003903), (-0.05217, -0.02019, -0.01163), (-0.04992, -0.02019, -0.0191), (-0.04661, -0.02019, -0.02617), (-0.0423, -0.02019, -0.03268), (-0.03709, -0.02019, -0.03849), (-0.03109, -0.02019, -0.04348), (-0.02443, -0.02019, -0.04755), (-0.01724, -0.02019, -0.0506), (-0.009692, -0.02019, -0.05258), (-0.001934, -0.02019, -0.05343), (0.005867, -0.02019, -0.05315), (0.01354, -0.02019, -0.05173), (0.02093, -0.02019, -0.04921), (0.02787, -0.02019, -0.04564), (0.03422, -0.02019, -0.0411), (0.03984, -0.02019, -0.03568), (0.04461, -0.02019, -0.0295), (0.04843, -0.02019, -0.02269), (0.05122, -0.02019, -0.0154), (0.05292, -0.02019, -0.007785), (0.05349, -0.02019, -4.098e-08), (0.05704, -0.02682, 0.008392), (0.05521, -0.02682, 0.0166), (0.05221, -0.02682, 0.02446), (0.04809, -0.02682, 0.0318), (0.04294, -0.02682, 0.03846), (0.03689, -0.02682, 0.0443), (0.03004, -0.02682, 0.0492), (0.02256, -0.02682, 0.05304), (0.0146, -0.02682, 0.05576), (0.006323, -0.02682, 0.05729), (-0.002086, -0.02682, 0.0576), (-0.01045, -0.02682, 0.05668), (-0.01859, -0.02682, 0.05455), (-0.02633, -0.02682, 0.05126), (-0.03352, -0.02682, 0.04687), (-0.03998, -0.02682, 0.04149), (-0.0456, -0.02682, 0.03523), (-0.05024, -0.02682, 0.02821), (-0.05381, -0.02682, 0.02059), (-0.05624, -0.02682, 0.01253), (-0.05746, -0.02682, 0.004207), (-0.05746, -0.02682, -0.004207), (-0.05624, -0.02682, -0.01253), (-0.05381, -0.02682, -0.02059), (-0.05024, -0.02682, -0.02821), (-0.0456, -0.02682, -0.03523), (-0.03998, -0.02682, -0.04149), (-0.03352, -0.02682, -0.04687), (-0.02633, -0.02682, -0.05126), (-0.01859, -0.02682, -0.05455), (-0.01045, -0.02682, -0.05668), (-0.002086, -0.02682, -0.0576), (0.006323, -0.02682, -0.05729), (0.0146, -0.02682, -0.05576), (0.02256, -0.02682, -0.05305), (0.03004, -0.02682, -0.0492), (0.03689, -0.02682, -0.0443), (0.04294, -0.02682, -0.03846), (0.04809, -0.02682, -0.0318), (0.05221, -0.02682, -0.02446), (0.05521, -0.02682, -0.0166), (0.05704, -0.02682, -0.008392), (0.05765, -0.02682, -4.098e-08), (0.06252, -0.03236, 0.009199), (0.06052, -0.03236, 0.0182), (0.05722, -0.03236, 0.02682), (0.05271, -0.03236, 0.03486), (0.04707, -0.03236, 0.04216), (0.04043, -0.03236, 0.04856), (0.03293, -0.03236, 0.05393), (0.02473, -0.03236, 0.05815), (0.016, -0.03236, 0.06112), (0.006929, -0.03236, 0.0628), (-0.002288, -0.03236, 0.06314), (-0.01146, -0.03236, 0.06213), (-0.02038, -0.03236, 0.05979), (-0.02887, -0.03236, 0.05619), (-0.03674, -0.03236, 0.05138), (-0.04383, -0.03236, 0.04548), (-0.04999, -0.03236, 0.03861), (-0.05508, -0.03236, 0.03092), (-0.05899, -0.03236, 0.02257), (-0.06165, -0.03236, 0.01374), (-0.06299, -0.03236, 0.004612), (-0.06299, -0.03236, -0.004612), (-0.06165, -0.03236, -0.01374), (-0.05899, -0.03236, -0.02257), (-0.05508, -0.03236, -0.03092), (-0.04999, -0.03236, -0.03861), (-0.04383, -0.03236, -0.04548), (-0.03674, -0.03236, -0.05138), (-0.02887, -0.03236, -0.05619), (-0.02038, -0.03236, -0.05979), (-0.01146, -0.03236, -0.06213), (-0.002288, -0.03236, -0.06314), (0.006929, -0.03236, -0.0628), (0.016, -0.03236, -0.06112), (0.02473, -0.03236, -0.05815), (0.03293, -0.03236, -0.05393), (0.04043, -0.03236, -0.04856), (0.04707, -0.03236, -0.04216), (0.05271, -0.03236, -0.03486), (0.05722, -0.03236, -0.02682), (0.06052, -0.03236, -0.0182), (0.06252, -0.03236, -0.009199), (0.0632, -0.03236, -3.725e-08), (0.06909, -0.03653, 0.01016), (0.06687, -0.03653, 0.02011), (0.06323, -0.03653, 0.02963), (0.05824, -0.03653, 0.03852), (0.05201, -0.03653, 0.04659), (0.04468, -0.03653, 0.05366), (0.03639, -0.03653, 0.05959), (0.02732, -0.03653, 0.06425), (0.01768, -0.03653, 0.06754), (0.007655, -0.03653, 0.0694), (-0.002531, -0.03653, 0.06977), (-0.01266, -0.03653, 0.06865), (-0.02252, -0.03653, 0.06607), (-0.0319, -0.03653, 0.06209), (-0.0406, -0.03653, 0.05678), (-0.04844, -0.03653, 0.05026), (-0.05524, -0.03653, 0.04267), (-0.06086, -0.03653, 0.03417), (-0.06519, -0.03653, 0.02494), (-0.06812, -0.03653, 0.01518), (-0.06961, -0.03653, 0.005096), (-0.06961, -0.03653, -0.005096), (-0.06812, -0.03653, -0.01518), (-0.06519, -0.03653, -0.02494), (-0.06086, -0.03653, -0.03417), (-0.05524, -0.03653, -0.04267), (-0.04844, -0.03653, -0.05026), (-0.0406, -0.03653, -0.05678), (-0.0319, -0.03653, -0.06209), (-0.02252, -0.03653, -0.06607), (-0.01266, -0.03653, -0.06865), (-0.002531, -0.03653, -0.06977), (0.007655, -0.03653, -0.0694), (0.01768, -0.03653, -0.06754), (0.02732, -0.03653, -0.06425), (0.03639, -0.03653, -0.05959), (0.04468, -0.03653, -0.05366), (0.05201, -0.03653, -0.04659), (0.05824, -0.03653, -0.03852), (0.06323, -0.03653, -0.02963), (0.06687, -0.03653, -0.02011), (0.06909, -0.03653, -0.01017), (0.06983, -0.03653, -3.725e-08), (0.07641, -0.03912, 0.01124), (0.07396, -0.03912, 0.02224), (0.06993, -0.03912, 0.03277), (0.06441, -0.03912, 0.0426), (0.05752, -0.03912, 0.05152), (0.04941, -0.03912, 0.05935), (0.04024, -0.03912, 0.06591), (0.03022, -0.03912, 0.07106), (0.01955, -0.03912, 0.0747), (0.008464, -0.03912, 0.07675), (-0.002801, -0.03912, 0.07716), (-0.01401, -0.03912, 0.07593), (-0.02491, -0.03912, 0.07308), (-0.03529, -0.03912, 0.06867), (-0.04491, -0.03912, 0.0628), (-0.05357, -0.03912, 0.05558), (-0.06109, -0.03912, 0.04719), (-0.06731, -0.03912, 0.03779), (-0.0721, -0.03912, 0.02758), (-0.07535, -0.03912, 0.01679), (-0.07699, -0.03912, 0.005636), (-0.07699, -0.03912, -0.005636), (-0.07535, -0.03912, -0.01679), (-0.0721, -0.03912, -0.02758), (-0.06731, -0.03912, -0.03779), (-0.06109, -0.03912, -0.04719), (-0.05357, -0.03912, -0.05559), (-0.04491, -0.03912, -0.0628), (-0.03529, -0.03912, -0.06867), (-0.02491, -0.03912, -0.07308), (-0.01401, -0.03912, -0.07593), (-0.002801, -0.03912, -0.07716), (0.008464, -0.03912, -0.07675), (0.01955, -0.03912, -0.0747), (0.03022, -0.03912, -0.07106), (0.04024, -0.03912, -0.06591), (0.04941, -0.03912, -0.05935), (0.05752, -0.03912, -0.05152), (0.06441, -0.03912, -0.0426), (0.06993, -0.03912, -0.03277), (0.07396, -0.03912, -0.02224), (0.07641, -0.03912, -0.01124), (0.07723, -0.03912, -3.725e-08)], [], [(0, 1, 2), (2, 1, 3), (2, 3, 4), (3, 5, 4), (4, 5, 6), (4, 6, 7), (7, 6, 8), (7, 8, 9), (9, 8, 10), (9, 10, 11), (11, 10, 12), (11, 12, 13), (13, 12, 14), (13, 14, 15), (14, 16, 15), (15, 16, 17), (15, 17, 18), (18, 17, 19), (18, 19, 20), (20, 19, 21), (20, 21, 22), (22, 21, 23), (22, 23, 24), (25, 26, 27), (27, 26, 28), (27, 28, 29), (29, 28, 30), (29, 30, 31), (31, 30, 32), (31, 32, 33), (34, 35, 36), (36, 35, 37), (36, 37, 38), (38, 37, 39), (38, 39, 40), (40, 39, 41), (40, 41, 42), (43, 44, 45), (45, 44, 46), (45, 46, 47), (47, 46, 48), (47, 48, 49), (49, 48, 50), (49, 50, 34), (34, 50, 51), (34, 51, 35), (52, 53, 54), (54, 53, 55), (54, 55, 56), (56, 55, 57), (56, 57, 58), (58, 57, 59), (58, 59, 43), (43, 59, 60), (43, 60, 44), (61, 62, 63), (63, 62, 64), (63, 64, 65), (65, 64, 66), (65, 66, 67), (67, 66, 68), (67, 68, 52), (52, 68, 69), (52, 69, 53), (32, 70, 33), (33, 70, 71), (33, 71, 72), (72, 71, 73), (72, 73, 74), (74, 73, 75), (74, 75, 76), (76, 75, 77), (76, 77, 0), (0, 77, 78), (0, 78, 1), (41, 79, 42), (42, 79, 80), (42, 80, 81), (81, 80, 82), (81, 82, 83), (83, 82, 84), (83, 84, 85), (85, 84, 86), (85, 86, 25), (25, 86, 87), (25, 87, 26), (23, 88, 24), (24, 88, 89), (24, 89, 90), (90, 89, 91), (90, 91, 92), (92, 91, 93), (92, 93, 94), (94, 93, 95), (94, 95, 61), (61, 95, 96), (61, 96, 62), (97, 98, 99), (99, 98, 100), (99, 100, 101), (101, 100, 102), (101, 102, 103), (103, 102, 104), (103, 104, 105), (106, 107, 108), (108, 107, 109), (108, 109, 110), (110, 109, 111), (110, 111, 112), (112, 111, 113), (112, 113, 114), (113, 115, 114), (114, 115, 116), (114, 116, 117), (117, 116, 118), (117, 118, 119), (119, 118, 120), (119, 120, 121), (104, 122, 105), (105, 122, 123), (105, 123, 124), (124, 123, 125), (124, 125, 126), (126, 125, 127), (126, 127, 128), (128, 127, 129), (128, 129, 130), (131, 132, 133), (133, 132, 134), (133, 134, 135), (135, 134, 136), (135, 136, 137), (137, 136, 138), (137, 138, 139), (140, 141, 142), (142, 141, 143), (142, 143, 144), (144, 143, 145), (144, 145, 146), (146, 145, 147), (146, 147, 106), (106, 147, 148), (106, 148, 107), (138, 149, 139), (139, 149, 150), (139, 150, 151), (151, 150, 152), (151, 152, 153), (153, 152, 154), (153, 154, 155), (155, 154, 156), (155, 156, 97), (97, 156, 157), (97, 157, 98), (158, 159, 160), (160, 159, 161), (160, 161, 162), (162, 161, 163), (162, 163, 164), (164, 163, 165), (164, 165, 140), (140, 165, 166), (140, 166, 141), (129, 167, 130), (130, 167, 168), (130, 168, 169), (169, 168, 170), (169, 170, 171), (171, 170, 172), (171, 172, 173), (173, 172, 174), (173, 174, 158), (158, 174, 175), (158, 175, 159), (176, 177, 178), (178, 177, 179), (178, 179, 180), (180, 179, 181), (180, 181, 182), (182, 181, 183), (182, 183, 131), (131, 183, 184), (131, 184, 132), (120, 185, 121), (121, 185, 186), (121, 186, 187), (187, 186, 188), (187, 188, 189), (189, 188, 190), (189, 190, 191), (191, 190, 192), (191, 192, 176), (176, 192, 193), (176, 193, 177), (194, 195, 196), (196, 195, 197), (196, 197, 198), (198, 197, 199), (198, 199, 200), (200, 199, 201), (200, 201, 202), (202, 201, 203), (202, 203, 204), (204, 203, 205), (204, 205, 206), (206, 205, 207), (206, 207, 208), (208, 207, 209), (208, 209, 210), (210, 209, 211), (210, 211, 212), (212, 211, 213), (212, 213, 214), (214, 213, 215), (214, 215, 216), (216, 215, 217), (216, 217, 218), (218, 217, 219), (218, 219, 220), (220, 219, 221), (220, 221, 222), (222, 221, 223), (222, 223, 224), (224, 223, 225), (224, 225, 226), (226, 225, 227), (226, 227, 228), (228, 227, 229), (228, 229, 230), (230, 229, 231), (230, 231, 232), (232, 231, 233), (232, 233, 234), (234, 233, 235), (234, 235, 236), (236, 235, 237), (236, 237, 238), (238, 237, 239), (238, 239, 240), (240, 239, 241), (240, 241, 242), (242, 241, 243), (242, 243, 244), (244, 243, 245), (244, 245, 246), (246, 245, 247), (246, 247, 248), (248, 247, 249), (248, 249, 250), (250, 249, 251), (250, 251, 252), (252, 251, 253), (252, 253, 254), (254, 253, 255), (254, 255, 256), (256, 255, 257), (256, 257, 258), (258, 257, 259), (258, 259, 260), (260, 259, 261), (260, 261, 262), (262, 261, 263), (262, 263, 264), (264, 263, 265), (264, 265, 266), (266, 265, 267), (266, 267, 268), (268, 267, 269), (268, 269, 270), (270, 269, 271), (270, 271, 272), (272, 271, 273), (272, 273, 274), (274, 273, 275), (274, 275, 276), (276, 275, 277), (276, 277, 278), (278, 277, 279), (278, 279, 280), (280, 279, 281), (280, 281, 282), (282, 281, 283), (282, 283, 284), (284, 283, 285), (284, 285, 286), (286, 285, 287), (286, 287, 288), (288, 287, 289), (288, 289, 290), (290, 289, 291), (290, 291, 292), (292, 291, 293), (292, 293, 294), (294, 293, 295), (294, 295, 296), (296, 295, 297), (296, 297, 298), (298, 297, 299), (298, 299, 300), (300, 299, 301), (300, 301, 302), (302, 301, 303), (302, 303, 304), (304, 303, 305), (304, 305, 306), (306, 305, 307), (306, 307, 308), (308, 307, 309), (308, 309, 310), (310, 309, 311), (310, 311, 312), (312, 311, 313), (312, 313, 314), (314, 313, 315), (314, 315, 316), (316, 315, 317), (316, 317, 318), (318, 317, 319), (318, 319, 320), (320, 319, 321), (320, 321, 322), (322, 321, 323), (322, 323, 324), (324, 323, 325), (324, 325, 326), (326, 325, 327), (326, 327, 328), (328, 327, 329), (328, 329, 330), (330, 329, 331), (330, 331, 332), (332, 331, 333), (332, 333, 334), (334, 333, 335), (334, 335, 336), (336, 335, 337), (336, 337, 338), (338, 337, 339), (338, 339, 340), (340, 339, 341), (340, 341, 342), (342, 341, 343), (342, 343, 344), (344, 343, 345), (344, 345, 346), (346, 345, 347), (346, 347, 348), (348, 347, 349), (348, 349, 350), (350, 349, 351), (350, 351, 352), (352, 351, 353), (352, 353, 354), (354, 353, 355), (354, 355, 356), (356, 355, 357), (356, 357, 358), (358, 357, 359), (358, 359, 360), (360, 359, 361), (360, 361, 362), (362, 361, 363), (362, 363, 364), (364, 363, 365), (364, 365, 366), (366, 365, 367), (366, 367, 368), (368, 367, 369), (368, 369, 370), (370, 369, 371), (370, 371, 372), (372, 371, 373), (372, 373, 194), (194, 373, 195), (374, 375, 376), (376, 375, 377), (376, 377, 378), (378, 377, 379), (378, 379, 380), (380, 379, 381), (380, 381, 382), (382, 381, 383), (382, 383, 384), (384, 383, 385), (384, 385, 386), (386, 385, 387), (386, 387, 388), (388, 387, 389), (388, 389, 390), (390, 389, 391), (390, 391, 392), (392, 391, 393), (392, 393, 394), (394, 393, 395), (394, 395, 396), (396, 395, 397), (396, 397, 398), (398, 397, 399), (398, 399, 400), (400, 399, 401), (400, 401, 402), (402, 401, 403), (402, 403, 404), (404, 403, 405), (404, 405, 406), (406, 405, 407), (406, 407, 408), (408, 407, 409), (408, 409, 410), (410, 409, 411), (410, 411, 412), (412, 411, 413), (412, 413, 414), (414, 413, 415), (414, 415, 416), (416, 415, 417), (416, 417, 418), (418, 417, 419), (418, 419, 420), (420, 419, 421), (420, 421, 422), (422, 421, 423), (422, 423, 424), (424, 423, 425), (424, 425, 426), (426, 425, 427), (426, 427, 428), (428, 427, 429), (428, 429, 430), (430, 429, 431), (430, 431, 432), (432, 431, 433), (432, 433, 434), (434, 433, 435), (434, 435, 436), (436, 435, 437), (436, 437, 438), (438, 437, 439), (438, 439, 440), (440, 439, 441), (440, 441, 442), (442, 441, 443), (442, 443, 444), (444, 443, 445), (444, 445, 446), (446, 445, 447), (446, 447, 448), (448, 447, 449), (448, 449, 450), (450, 449, 451), (450, 451, 452), (452, 451, 453), (452, 453, 454), (454, 453, 455), (454, 455, 456), (456, 455, 457), (456, 457, 458), (458, 457, 459), (458, 459, 460), (460, 459, 461), (460, 461, 462), (462, 461, 463), (462, 463, 464), (464, 463, 465), (464, 465, 466), (466, 465, 467), (466, 467, 468), (468, 467, 469), (468, 469, 470), (470, 469, 471), (470, 471, 472), (472, 471, 473), (472, 473, 474), (474, 473, 475), (474, 475, 476), (476, 475, 477), (476, 477, 478), (478, 477, 479), (478, 479, 480), (480, 479, 481), (480, 481, 482), (482, 481, 483), (482, 483, 484), (484, 483, 485), (484, 485, 486), (486, 485, 487), (486, 487, 488), (488, 487, 489), (488, 489, 490), (490, 489, 491), (490, 491, 492), (492, 491, 493), (492, 493, 494), (494, 493, 495), (494, 495, 496), (496, 495, 497), (496, 497, 498), (498, 497, 499), (498, 499, 500), (500, 499, 501), (500, 501, 502), (502, 501, 503), (502, 503, 504), (504, 503, 505), (504, 505, 374), (374, 505, 375), (506, 507, 283), (283, 281, 506), (506, 281, 279), (506, 279, 508), (508, 279, 277), (508, 277, 509), (277, 275, 509), (509, 275, 273), (509, 273, 510), (510, 273, 271), (510, 271, 511), (271, 269, 511), (511, 269, 267), (511, 267, 512), (267, 265, 512), (512, 265, 263), (512, 263, 513), (513, 263, 261), (513, 261, 514), (514, 261, 259), (259, 257, 514), (514, 257, 255), (514, 255, 515), (515, 255, 253), (515, 253, 516), (253, 251, 516), (516, 251, 249), (516, 249, 517), (517, 249, 247), (517, 247, 518), (247, 245, 518), (518, 245, 243), (518, 243, 519), (243, 241, 519), (519, 241, 239), (519, 239, 520), (520, 239, 237), (520, 237, 521), (237, 235, 521), (521, 235, 233), (521, 233, 522), (233, 231, 522), (522, 231, 229), (522, 229, 523), (229, 227, 523), (523, 227, 225), (523, 225, 524), (225, 223, 524), (524, 223, 221), (524, 221, 525), (525, 221, 219), (525, 219, 526), (219, 217, 526), (526, 217, 215), (526, 215, 527), (527, 215, 213), (527, 213, 528), (213, 211, 528), (528, 211, 209), (528, 209, 529), (209, 207, 529), (529, 207, 205), (529, 205, 530), (530, 205, 203), (530, 203, 531), (203, 201, 531), (531, 201, 199), (531, 199, 532), (532, 199, 533), (532, 533, 534), (533, 195, 534), (534, 195, 373), (534, 373, 535), (373, 371, 535), (535, 371, 369), (535, 369, 536), (536, 369, 367), (536, 367, 537), (367, 365, 537), (537, 365, 363), (537, 363, 538), (538, 363, 361), (538, 361, 539), (361, 359, 539), (539, 359, 357), (539, 357, 540), (357, 355, 540), (540, 355, 353), (540, 353, 541), (541, 353, 351), (541, 351, 542), (542, 351, 349), (349, 347, 542), (542, 347, 345), (542, 345, 543), (543, 345, 343), (543, 343, 544), (343, 341, 544), (544, 341, 339), (544, 339, 545), (545, 339, 337), (545, 337, 546), (337, 335, 546), (546, 335, 333), (546, 333, 547), (333, 331, 547), (547, 331, 329), (547, 329, 548), (548, 329, 327), (548, 327, 549), (327, 325, 549), (549, 325, 323), (549, 323, 550), (323, 321, 550), (550, 321, 319), (550, 319, 551), (319, 317, 551), (551, 317, 315), (551, 315, 552), (315, 313, 552), (552, 313, 311), (552, 311, 553), (553, 311, 309), (553, 309, 554), (309, 307, 554), (554, 307, 305), (554, 305, 555), (555, 305, 303), (555, 303, 556), (303, 301, 556), (556, 301, 299), (556, 299, 557), (299, 297, 557), (557, 297, 295), (557, 295, 558), (558, 295, 293), (558, 293, 559), (293, 291, 559), (559, 291, 289), (559, 289, 560), (560, 289, 561), (560, 561, 507), (507, 561, 285), (507, 285, 283), (559, 562, 558), (558, 562, 563), (558, 563, 557), (557, 563, 564), (557, 564, 556), (556, 564, 565), (556, 565, 555), (555, 565, 566), (555, 566, 554), (554, 566, 567), (554, 567, 553), (553, 567, 568), (553, 568, 552), (552, 568, 569), (552, 569, 551), (551, 569, 570), (551, 570, 550), (550, 570, 571), (550, 571, 549), (549, 571, 572), (549, 572, 548), (548, 572, 573), (548, 573, 547), (547, 573, 574), (547, 574, 546), (546, 574, 575), (546, 575, 545), (545, 575, 576), (545, 576, 544), (544, 576, 577), (544, 577, 543), (543, 577, 578), (543, 578, 542), (542, 578, 579), (542, 579, 541), (541, 579, 580), (541, 580, 540), (540, 580, 581), (540, 581, 539), (539, 581, 582), (539, 582, 538), (538, 582, 583), (538, 583, 537), (537, 583, 584), (537, 584, 536), (536, 584, 585), (536, 585, 535), (535, 585, 586), (535, 586, 534), (534, 586, 587), (534, 587, 532), (532, 587, 588), (532, 588, 531), (531, 588, 589), (531, 589, 530), (530, 589, 590), (530, 590, 529), (529, 590, 591), (529, 591, 528), (528, 591, 592), (528, 592, 527), (527, 592, 593), (527, 593, 526), (526, 593, 594), (526, 594, 525), (525, 594, 595), (525, 595, 524), (524, 595, 596), (524, 596, 523), (523, 596, 597), (523, 597, 522), (522, 597, 598), (522, 598, 521), (521, 598, 599), (521, 599, 520), (520, 599, 600), (520, 600, 519), (519, 600, 601), (519, 601, 518), (518, 601, 602), (518, 602, 517), (517, 602, 603), (517, 603, 516), (516, 603, 604), (516, 604, 515), (515, 604, 605), (515, 605, 514), (514, 605, 606), (514, 606, 513), (513, 606, 607), (513, 607, 512), (512, 607, 608), (512, 608, 511), (511, 608, 609), (511, 609, 510), (510, 609, 610), (510, 610, 509), (509, 610, 611), (509, 611, 508), (508, 611, 612), (508, 612, 506), (506, 612, 613), (506, 613, 507), (507, 613, 614), (507, 614, 560), (560, 614, 615), (560, 615, 559), (559, 615, 562), (562, 616, 563), (563, 616, 617), (563, 617, 564), (564, 617, 618), (564, 618, 565), (565, 618, 619), (565, 619, 566), (566, 619, 620), (566, 620, 567), (567, 620, 621), (567, 621, 568), (568, 621, 622), (568, 622, 569), (569, 622, 623), (569, 623, 570), (570, 623, 624), (570, 624, 571), (571, 624, 625), (571, 625, 572), (572, 625, 626), (572, 626, 573), (573, 626, 627), (573, 627, 574), (574, 627, 628), (574, 628, 575), (575, 628, 629), (575, 629, 576), (576, 629, 630), (576, 630, 577), (577, 630, 631), (577, 631, 578), (578, 631, 632), (578, 632, 579), (579, 632, 633), (579, 633, 580), (580, 633, 634), (580, 634, 581), (581, 634, 635), (581, 635, 582), (582, 635, 636), (582, 636, 583), (583, 636, 637), (583, 637, 584), (584, 637, 638), (584, 638, 585), (585, 638, 639), (585, 639, 586), (586, 639, 640), (586, 640, 587), (587, 640, 641), (587, 641, 588), (588, 641, 642), (588, 642, 589), (589, 642, 643), (589, 643, 590), (590, 643, 644), (590, 644, 591), (591, 644, 645), (591, 645, 592), (592, 645, 646), (592, 646, 593), (593, 646, 647), (593, 647, 594), (594, 647, 648), (594, 648, 595), (595, 648, 649), (595, 649, 596), (596, 649, 650), (596, 650, 597), (597, 650, 651), (597, 651, 598), (598, 651, 652), (598, 652, 599), (599, 652, 653), (599, 653, 600), (600, 653, 654), (600, 654, 601), (601, 654, 655), (601, 655, 602), (602, 655, 656), (602, 656, 603), (603, 656, 657), (603, 657, 604), (604, 657, 658), (604, 658, 605), (605, 658, 659), (605, 659, 606), (606, 659, 660), (606, 660, 607), (607, 660, 661), (607, 661, 608), (608, 661, 662), (608, 662, 609), (609, 662, 663), (609, 663, 610), (610, 663, 664), (610, 664, 611), (611, 664, 665), (611, 665, 612), (612, 665, 666), (612, 666, 613), (613, 666, 667), (613, 667, 614), (614, 667, 668), (614, 668, 615), (615, 668, 669), (615, 669, 562), (562, 669, 616), (616, 670, 617), (617, 670, 671), (617, 671, 618), (618, 671, 672), (618, 672, 619), (619, 672, 673), (619, 673, 620), (620, 673, 674), (620, 674, 621), (621, 674, 675), (621, 675, 622), (622, 675, 676), (622, 676, 623), (623, 676, 677), (623, 677, 624), (624, 677, 678), (624, 678, 625), (625, 678, 679), (625, 679, 626), (626, 679, 680), (626, 680, 627), (627, 680, 681), (627, 681, 628), (628, 681, 682), (628, 682, 629), (629, 682, 683), (629, 683, 630), (630, 683, 684), (630, 684, 631), (631, 684, 685), (631, 685, 632), (632, 685, 686), (632, 686, 633), (633, 686, 687), (633, 687, 634), (634, 687, 688), (634, 688, 635), (635, 688, 689), (635, 689, 636), (636, 689, 690), (636, 690, 637), (637, 690, 691), (637, 691, 638), (638, 691, 692), (638, 692, 639), (639, 692, 693), (639, 693, 640), (640, 693, 694), (640, 694, 641), (641, 694, 695), (641, 695, 642), (642, 695, 696), (642, 696, 643), (643, 696, 697), (643, 697, 644), (644, 697, 698), (644, 698, 645), (645, 698, 699), (645, 699, 646), (646, 699, 700), (646, 700, 647), (647, 700, 701), (647, 701, 648), (648, 701, 702), (648, 702, 649), (649, 702, 703), (649, 703, 650), (650, 703, 704), (650, 704, 651), (651, 704, 705), (651, 705, 652), (652, 705, 706), (652, 706, 653), (653, 706, 707), (653, 707, 654), (654, 707, 708), (654, 708, 655), (655, 708, 709), (655, 709, 656), (656, 709, 710), (656, 710, 657), (657, 710, 711), (657, 711, 658), (658, 711, 712), (658, 712, 659), (659, 712, 713), (659, 713, 660), (660, 713, 714), (660, 714, 661), (661, 714, 715), (661, 715, 662), (662, 715, 716), (662, 716, 663), (663, 716, 717), (663, 717, 664), (664, 717, 718), (664, 718, 665), (665, 718, 719), (665, 719, 666), (666, 719, 720), (666, 720, 667), (667, 720, 721), (667, 721, 668), (668, 721, 722), (668, 722, 669), (669, 722, 723), (669, 723, 616), (616, 723, 670), (670, 724, 671), (671, 724, 725), (671, 725, 672), (672, 725, 726), (672, 726, 673), (673, 726, 727), (673, 727, 674), (674, 727, 728), (674, 728, 675), (675, 728, 729), (675, 729, 676), (676, 729, 730), (676, 730, 677), (677, 730, 731), (677, 731, 678), (678, 731, 732), (678, 732, 679), (679, 732, 733), (679, 733, 680), (680, 733, 734), (680, 734, 681), (681, 734, 735), (681, 735, 682), (682, 735, 736), (682, 736, 683), (683, 736, 737), (683, 737, 684), (684, 737, 738), (684, 738, 685), (685, 738, 739), (685, 739, 686), (686, 739, 740), (686, 740, 687), (687, 740, 741), (687, 741, 688), (688, 741, 742), (688, 742, 689), (689, 742, 743), (689, 743, 690), (690, 743, 744), (690, 744, 691), (691, 744, 745), (691, 745, 692), (692, 745, 746), (692, 746, 693), (693, 746, 747), (693, 747, 694), (694, 747, 748), (694, 748, 695), (695, 748, 749), (695, 749, 696), (696, 749, 750), (696, 750, 697), (697, 750, 751), (697, 751, 698), (698, 751, 752), (698, 752, 699), (699, 752, 753), (699, 753, 700), (700, 753, 754), (700, 754, 701), (701, 754, 755), (701, 755, 702), (702, 755, 756), (702, 756, 703), (703, 756, 757), (703, 757, 704), (704, 757, 758), (704, 758, 705), (705, 758, 759), (705, 759, 706), (706, 759, 760), (706, 760, 707), (707, 760, 761), (707, 761, 708), (708, 761, 762), (708, 762, 709), (709, 762, 763), (709, 763, 710), (710, 763, 764), (710, 764, 711), (711, 764, 765), (711, 765, 712), (712, 765, 766), (712, 766, 713), (713, 766, 767), (713, 767, 714), (714, 767, 768), (714, 768, 715), (715, 768, 769), (715, 769, 716), (716, 769, 770), (716, 770, 717), (717, 770, 771), (717, 771, 718), (718, 771, 772), (718, 772, 719), (719, 772, 773), (719, 773, 720), (720, 773, 774), (720, 774, 721), (721, 774, 775), (721, 775, 722), (722, 775, 776), (722, 776, 723), (723, 776, 777), (723, 777, 670), (670, 777, 724), (724, 118, 725), (725, 118, 116), (725, 116, 726), (726, 116, 115), (726, 115, 727), (727, 115, 113), (727, 113, 728), (728, 113, 111), (728, 111, 729), (729, 111, 109), (729, 109, 730), (730, 109, 107), (730, 107, 731), (731, 107, 148), (731, 148, 732), (732, 148, 147), (732, 147, 733), (733, 147, 145), (733, 145, 734), (734, 145, 143), (734, 143, 735), (735, 143, 141), (735, 141, 736), (736, 141, 166), (736, 166, 737), (737, 166, 165), (737, 165, 738), (738, 165, 163), (738, 163, 739), (739, 163, 161), (739, 161, 740), (740, 161, 159), (740, 159, 741), (741, 159, 175), (741, 175, 742), (742, 175, 174), (742, 174, 743), (743, 174, 172), (743, 172, 744), (744, 172, 170), (744, 170, 745), (745, 170, 168), (745, 168, 746), (746, 168, 167), (746, 167, 747), (747, 167, 129), (747, 129, 748), (748, 129, 127), (748, 127, 749), (749, 127, 125), (749, 125, 750), (750, 125, 778), (750, 778, 751), (751, 778, 122), (751, 122, 752), (752, 122, 104), (752, 104, 753), (753, 104, 102), (753, 102, 754), (754, 102, 100), (754, 100, 755), (755, 100, 98), (755, 98, 756), (756, 98, 157), (756, 157, 757), (757, 157, 156), (757, 156, 758), (758, 156, 154), (758, 154, 759), (759, 154, 152), (759, 152, 760), (760, 152, 150), (760, 150, 761), (761, 150, 149), (761, 149, 762), (762, 149, 138), (762, 138, 763), (763, 138, 136), (763, 136, 764), (764, 136, 134), (764, 134, 765), (765, 134, 132), (765, 132, 766), (766, 132, 184), (766, 184, 767), (767, 184, 183), (767, 183, 768), (768, 183, 181), (768, 181, 769), (769, 181, 179), (769, 179, 770), (770, 179, 177), (770, 177, 771), (771, 177, 193), (771, 193, 772), (772, 193, 192), (772, 192, 773), (773, 192, 190), (773, 190, 774), (774, 190, 188), (774, 188, 775), (775, 188, 186), (775, 186, 776), (776, 186, 185), (776, 185, 777), (777, 185, 120), (777, 120, 724), (724, 120, 118), (310, 312, 779), (344, 346, 780), (348, 350, 781), (200, 202, 782), (220, 222, 783), (254, 256, 784), (258, 260, 785), (282, 284, 786), (787, 788, 789), (6, 790, 791), (8, 6, 792), (3, 1, 793), (790, 3, 794), (28, 26, 795), (795, 26, 796), (795, 796, 797), (79, 41, 798), (798, 41, 799), (798, 799, 800), (60, 59, 801), (801, 59, 802), (801, 802, 803), (96, 95, 804), (804, 95, 805), (804, 805, 806), (21, 19, 807), (807, 19, 808), (807, 808, 809), (14, 788, 16), (16, 788, 787), (16, 787, 17), (30, 28, 810), (810, 28, 795), (810, 795, 811), (811, 795, 797), (811, 797, 812), (80, 79, 813), (813, 79, 798), (813, 798, 814), (814, 798, 800), (814, 800, 815), (816, 60, 817), (817, 60, 801), (817, 801, 818), (818, 801, 803), (818, 803, 819), (62, 96, 820), (820, 96, 804), (820, 804, 821), (821, 804, 806), (821, 806, 822), (23, 21, 823), (823, 21, 807), (823, 807, 824), (824, 807, 809), (824, 809, 825), (826, 789, 827), (827, 789, 788), (827, 788, 828), (828, 788, 14), (828, 14, 12), (32, 30, 829), (829, 30, 810), (829, 810, 830), (830, 810, 811), (830, 811, 831), (831, 811, 812), (831, 812, 832), (82, 80, 833), (833, 80, 813), (833, 813, 834), (834, 813, 814), (834, 814, 835), (835, 814, 815), (835, 815, 836), (46, 816, 837), (837, 816, 817), (837, 817, 838), (838, 817, 818), (838, 818, 839), (839, 818, 819), (839, 819, 840), (64, 62, 841), (841, 62, 820), (841, 820, 842), (842, 820, 821), (842, 821, 843), (843, 821, 822), (843, 822, 844), (88, 23, 845), (845, 23, 823), (845, 823, 846), (846, 823, 824), (846, 824, 847), (847, 824, 825), (847, 825, 848), (849, 826, 850), (850, 826, 827), (850, 827, 851), (851, 827, 828), (851, 828, 852), (852, 828, 12), (852, 12, 10), (853, 854, 855), (70, 32, 856), (856, 32, 829), (856, 829, 857), (857, 829, 830), (857, 830, 858), (858, 830, 831), (858, 831, 859), (859, 831, 832), (859, 832, 860), (861, 862, 863), (84, 82, 864), (864, 82, 833), (864, 833, 865), (865, 833, 834), (865, 834, 866), (866, 834, 835), (866, 835, 867), (867, 835, 836), (867, 836, 868), (869, 870, 871), (48, 46, 872), (872, 46, 837), (872, 837, 873), (873, 837, 838), (873, 838, 874), (874, 838, 839), (874, 839, 875), (875, 839, 840), (875, 840, 876), (877, 878, 879), (66, 64, 880), (880, 64, 841), (880, 841, 881), (881, 841, 842), (881, 842, 882), (882, 842, 843), (882, 843, 883), (883, 843, 844), (883, 844, 884), (885, 886, 887), (89, 88, 888), (888, 88, 845), (888, 845, 889), (889, 845, 846), (889, 846, 890), (890, 846, 847), (890, 847, 891), (891, 847, 848), (891, 848, 892), (893, 894, 895), (896, 849, 897), (897, 849, 850), (897, 850, 898), (898, 850, 851), (898, 851, 899), (899, 851, 852), (899, 852, 900), (900, 852, 10), (900, 10, 8), (901, 854, 902), (902, 854, 853), (902, 853, 903), (262, 264, 904), (904, 264, 903), (904, 903, 905), (905, 903, 853), (905, 853, 906), (906, 853, 855), (906, 855, 907), (75, 73, 908), (908, 73, 909), (908, 909, 910), (910, 909, 911), (910, 911, 912), (912, 911, 913), (912, 913, 914), (914, 913, 915), (914, 915, 916), (916, 915, 917), (918, 862, 919), (919, 862, 861), (919, 861, 920), (228, 230, 921), (921, 230, 920), (921, 920, 922), (922, 920, 861), (922, 861, 923), (923, 861, 863), (923, 863, 924), (87, 86, 925), (925, 86, 926), (925, 926, 927), (927, 926, 928), (927, 928, 929), (929, 928, 930), (929, 930, 931), (931, 930, 932), (931, 932, 933), (933, 932, 783), (934, 870, 935), (935, 870, 869), (935, 869, 936), (204, 206, 937), (937, 206, 936), (937, 936, 938), (938, 936, 869), (938, 869, 939), (939, 869, 871), (939, 871, 940), (37, 35, 941), (941, 35, 942), (941, 942, 943), (943, 942, 944), (943, 944, 945), (945, 944, 946), (945, 946, 947), (947, 946, 948), (947, 948, 949), (949, 948, 950), (35, 51, 942), (942, 51, 951), (942, 951, 944), (944, 951, 952), (944, 952, 946), (946, 952, 953), (946, 953, 948), (948, 953, 954), (948, 954, 950), (950, 954, 955), (956, 878, 957), (957, 878, 877), (957, 877, 958), (352, 354, 959), (959, 354, 958), (959, 958, 960), (960, 958, 877), (960, 877, 961), (961, 877, 879), (961, 879, 962), (53, 69, 963), (963, 69, 964), (963, 964, 965), (965, 964, 966), (965, 966, 967), (967, 966, 968), (967, 968, 969), (969, 968, 970), (969, 970, 971), (971, 970, 972), (973, 886, 974), (974, 886, 885), (974, 885, 975), (318, 320, 976), (976, 320, 975), (976, 975, 977), (977, 975, 885), (977, 885, 978), (978, 885, 887), (978, 887, 979), (93, 91, 980), (980, 91, 981), (980, 981, 982), (982, 981, 983), (982, 983, 984), (984, 983, 985), (984, 985, 986), (986, 985, 987), (986, 987, 988), (988, 987, 779), (989, 894, 990), (990, 894, 893), (990, 893, 991), (294, 296, 992), (992, 296, 991), (992, 991, 993), (993, 991, 893), (993, 893, 994), (994, 893, 895), (994, 895, 995), (790, 794, 791), (791, 794, 996), (791, 996, 997), (997, 996, 998), (997, 998, 999), (999, 998, 1000), (999, 1000, 1001), (1001, 1000, 786), (1001, 786, 1002), (1002, 786, 284), (1002, 284, 1003), (3, 793, 794), (794, 793, 1004), (794, 1004, 996), (996, 1004, 1005), (996, 1005, 998), (998, 1005, 1006), (998, 1006, 1000), (1000, 1006, 1007), (1000, 1007, 786), (786, 1007, 280), (786, 280, 282), (1008, 276, 278), (1, 1009, 793), (793, 1009, 1010), (793, 1010, 1004), (1004, 1010, 1011), (1004, 1011, 1005), (1005, 1011, 1012), (1005, 1012, 1006), (1006, 1012, 1008), (1006, 1008, 1007), (1007, 1008, 278), (1007, 278, 280), (1009, 907, 1010), (1010, 907, 855), (1010, 855, 1011), (1011, 855, 854), (1011, 854, 1012), (1012, 854, 901), (1012, 901, 1008), (1008, 901, 274), (1008, 274, 276), (264, 266, 903), (903, 266, 268), (903, 268, 902), (902, 268, 270), (902, 270, 901), (901, 270, 272), (901, 272, 274), (260, 262, 785), (785, 262, 904), (785, 904, 1013), (1013, 904, 905), (1013, 905, 1014), (1014, 905, 906), (1014, 906, 1015), (1015, 906, 907), (1015, 907, 1016), (1016, 907, 1009), (1016, 1009, 78), (78, 1009, 1), (256, 258, 784), (784, 258, 785), (784, 785, 1017), (1017, 785, 1013), (1017, 1013, 1018), (1018, 1013, 1014), (1018, 1014, 1019), (1019, 1014, 1015), (1019, 1015, 1020), (1020, 1015, 1016), (1020, 1016, 77), (77, 1016, 78), (77, 75, 1020), (1020, 75, 908), (1020, 908, 1019), (1019, 908, 910), (1019, 910, 1018), (1018, 910, 912), (1018, 912, 1017), (1017, 912, 914), (1017, 914, 784), (784, 914, 916), (784, 916, 254), (244, 246, 1021), (1021, 246, 917), (1021, 917, 1022), (1022, 917, 915), (1022, 915, 1023), (1023, 915, 913), (1023, 913, 1024), (1024, 913, 911), (1024, 911, 1025), (1025, 911, 909), (1025, 909, 71), (71, 909, 73), (246, 248, 917), (917, 248, 250), (917, 250, 916), (916, 250, 252), (916, 252, 254), (242, 244, 860), (860, 244, 1021), (860, 1021, 859), (859, 1021, 1022), (859, 1022, 858), (858, 1022, 1023), (858, 1023, 857), (857, 1023, 1024), (857, 1024, 856), (856, 1024, 1025), (856, 1025, 70), (70, 1025, 71), (796, 924, 797), (797, 924, 863), (797, 863, 812), (812, 863, 862), (812, 862, 832), (832, 862, 918), (832, 918, 860), (860, 918, 240), (860, 240, 242), (230, 232, 920), (920, 232, 234), (920, 234, 919), (919, 234, 236), (919, 236, 918), (918, 236, 238), (918, 238, 240), (226, 228, 933), (933, 228, 921), (933, 921, 931), (931, 921, 922), (931, 922, 929), (929, 922, 923), (929, 923, 927), (927, 923, 924), (927, 924, 925), (925, 924, 796), (925, 796, 87), (87, 796, 26), (783, 222, 933), (933, 222, 224), (933, 224, 226), (218, 220, 868), (868, 220, 783), (868, 783, 867), (867, 783, 932), (867, 932, 866), (866, 932, 930), (866, 930, 865), (865, 930, 928), (865, 928, 864), (864, 928, 926), (864, 926, 84), (84, 926, 86), (799, 940, 800), (800, 940, 871), (800, 871, 815), (815, 871, 870), (815, 870, 836), (836, 870, 934), (836, 934, 868), (868, 934, 216), (868, 216, 218), (206, 208, 936), (936, 208, 210), (936, 210, 935), (935, 210, 212), (935, 212, 934), (934, 212, 214), (934, 214, 216), (202, 204, 782), (782, 204, 937), (782, 937, 1026), (1026, 937, 938), (1026, 938, 1027), (1027, 938, 939), (1027, 939, 1028), (1028, 939, 940), (1028, 940, 1029), (1029, 940, 799), (1029, 799, 39), (39, 799, 41), (39, 37, 1029), (1029, 37, 941), (1029, 941, 1028), (1028, 941, 943), (1028, 943, 1027), (1027, 943, 945), (1027, 945, 1026), (1026, 945, 947), (1026, 947, 782), (782, 947, 949), (782, 949, 200), (368, 370, 1030), (1030, 370, 955), (1030, 955, 1031), (1031, 955, 954), (1031, 954, 1032), (1032, 954, 953), (1032, 953, 1033), (1033, 953, 952), (1033, 952, 1034), (1034, 952, 951), (1034, 951, 50), (50, 951, 51), (370, 372, 955), (955, 372, 194), (955, 194, 950), (950, 194, 1035), (950, 1035, 949), (949, 1035, 198), (949, 198, 200), (366, 368, 876), (876, 368, 1030), (876, 1030, 875), (875, 1030, 1031), (875, 1031, 874), (874, 1031, 1032), (874, 1032, 873), (873, 1032, 1033), (873, 1033, 872), (872, 1033, 1034), (872, 1034, 48), (48, 1034, 50), (802, 962, 803), (803, 962, 879), (803, 879, 819), (819, 879, 878), (819, 878, 840), (840, 878, 956), (840, 956, 876), (876, 956, 364), (876, 364, 366), (354, 356, 958), (958, 356, 358), (958, 358, 957), (957, 358, 360), (957, 360, 956), (956, 360, 362), (956, 362, 364), (350, 352, 781), (781, 352, 959), (781, 959, 1036), (1036, 959, 960), (1036, 960, 1037), (1037, 960, 961), (1037, 961, 1038), (1038, 961, 962), (1038, 962, 1039), (1039, 962, 802), (1039, 802, 57), (57, 802, 59), (346, 348, 780), (780, 348, 781), (780, 781, 1040), (1040, 781, 1036), (1040, 1036, 1041), (1041, 1036, 1037), (1041, 1037, 1042), (1042, 1037, 1038), (1042, 1038, 1043), (1043, 1038, 1039), (1043, 1039, 55), (55, 1039, 57), (55, 53, 1043), (1043, 53, 963), (1043, 963, 1042), (1042, 963, 965), (1042, 965, 1041), (1041, 965, 967), (1041, 967, 1040), (1040, 967, 969), (1040, 969, 780), (780, 969, 971), (780, 971, 344), (334, 336, 1044), (1044, 336, 972), (1044, 972, 1045), (1045, 972, 970), (1045, 970, 1046), (1046, 970, 968), (1046, 968, 1047), (1047, 968, 966), (1047, 966, 1048), (1048, 966, 964), (1048, 964, 68), (68, 964, 69), (336, 338, 972), (972, 338, 340), (972, 340, 971), (971, 340, 342), (971, 342, 344), (332, 334, 884), (884, 334, 1044), (884, 1044, 883), (883, 1044, 1045), (883, 1045, 882), (882, 1045, 1046), (882, 1046, 881), (881, 1046, 1047), (881, 1047, 880), (880, 1047, 1048), (880, 1048, 66), (66, 1048, 68), (805, 979, 806), (806, 979, 887), (806, 887, 822), (822, 887, 886), (822, 886, 844), (844, 886, 973), (844, 973, 884), (884, 973, 330), (884, 330, 332), (320, 322, 975), (975, 322, 324), (975, 324, 974), (974, 324, 326), (974, 326, 973), (973, 326, 328), (973, 328, 330), (316, 318, 988), (988, 318, 976), (988, 976, 986), (986, 976, 977), (986, 977, 984), (984, 977, 978), (984, 978, 982), (982, 978, 979), (982, 979, 980), (980, 979, 805), (980, 805, 93), (93, 805, 95), (779, 312, 988), (988, 312, 314), (988, 314, 316), (308, 310, 892), (892, 310, 779), (892, 779, 891), (891, 779, 987), (891, 987, 890), (890, 987, 985), (890, 985, 889), (889, 985, 983), (889, 983, 888), (888, 983, 981), (888, 981, 89), (89, 981, 91), (808, 995, 809), (809, 995, 895), (809, 895, 825), (825, 895, 894), (825, 894, 848), (848, 894, 989), (848, 989, 892), (892, 989, 306), (892, 306, 308), (296, 298, 991), (991, 298, 300), (991, 300, 990), (990, 300, 302), (990, 302, 989), (989, 302, 304), (989, 304, 306), (292, 294, 896), (896, 294, 992), (896, 992, 849), (849, 992, 993), (849, 993, 826), (826, 993, 994), (826, 994, 789), (789, 994, 995), (789, 995, 787), (787, 995, 808), (787, 808, 17), (17, 808, 19), (1049, 288, 290), (8, 792, 900), (900, 792, 1050), (900, 1050, 899), (899, 1050, 1051), (899, 1051, 898), (898, 1051, 1052), (898, 1052, 897), (897, 1052, 1049), (897, 1049, 896), (896, 1049, 290), (896, 290, 292), (6, 791, 792), (792, 791, 997), (792, 997, 1050), (1050, 997, 999), (1050, 999, 1051), (1051, 999, 1001), (1051, 1001, 1052), (1052, 1001, 1002), (1052, 1002, 1049), (1049, 1002, 1003), (1049, 1003, 288), (395, 393, 1053), (499, 497, 1054), (471, 469, 1055), (1056, 1057, 1058), (117, 1059, 1060), (1059, 121, 1061), (108, 1057, 106), (106, 1057, 1056), (106, 1056, 146), (1062, 1058, 1063), (1063, 1058, 1057), (1063, 1057, 1064), (1064, 1057, 108), (1064, 108, 110), (1065, 1062, 1066), (1066, 1062, 1063), (1066, 1063, 1067), (1067, 1063, 1064), (1067, 1064, 1068), (1068, 1064, 110), (1068, 110, 112), (1069, 1065, 1070), (1070, 1065, 1066), (1070, 1066, 1071), (1071, 1066, 1067), (1071, 1067, 1072), (1072, 1067, 1068), (1072, 1068, 1073), (1073, 1068, 112), (1073, 112, 114), (1074, 1075, 1076), (1077, 1069, 1078), (1078, 1069, 1070), (1078, 1070, 1079), (1079, 1070, 1071), (1079, 1071, 1080), (1080, 1071, 1072), (1080, 1072, 1081), (1081, 1072, 1073), (1081, 1073, 1082), (1082, 1073, 114), (1082, 114, 117), (1083, 1075, 1084), (1084, 1075, 1074), (1084, 1074, 1085), (467, 465, 1086), (1086, 465, 1085), (1086, 1085, 1087), (1087, 1085, 1074), (1087, 1074, 1088), (1088, 1074, 1076), (1088, 1076, 1089), (189, 191, 1090), (1090, 191, 1091), (1090, 1091, 1092), (1092, 1091, 1093), (1092, 1093, 1094), (1094, 1093, 1095), (1094, 1095, 1096), (1096, 1095, 1097), (1096, 1097, 1098), (1098, 1097, 1099), (1098, 1099, 1100), (1100, 1099, 1101), (191, 176, 1091), (1091, 176, 1102), (1091, 1102, 1093), (1093, 1102, 1103), (1093, 1103, 1095), (1095, 1103, 1104), (1095, 1104, 1097), (1097, 1104, 1105), (1097, 1105, 1099), (1099, 1105, 1106), (1099, 1106, 1101), (1101, 1106, 1107), (176, 178, 1102), (1102, 178, 1108), (1102, 1108, 1103), (1103, 1108, 1109), (1103, 1109, 1104), (1104, 1109, 1110), (1104, 1110, 1105), (1105, 1110, 1111), (1105, 1111, 1106), (1106, 1111, 1112), (1106, 1112, 1107), (1107, 1112, 1113), (1107, 1113, 481), (481, 1113, 483), (180, 182, 1114), (1114, 182, 1115), (1114, 1115, 1116), (1116, 1115, 1117), (1116, 1117, 1118), (1118, 1117, 1119), (1118, 1119, 1120), (1120, 1119, 1121), (1120, 1121, 1122), (1122, 1121, 1123), (1122, 1123, 1124), (1124, 1123, 1125), (182, 131, 1115), (1115, 131, 1126), (1115, 1126, 1117), (1117, 1126, 1127), (1117, 1127, 1119), (1119, 1127, 1128), (1119, 1128, 1121), (1121, 1128, 1129), (1121, 1129, 1123), (1123, 1129, 1130), (1123, 1130, 1125), (1125, 1130, 1131), (131, 133, 1126), (1126, 133, 1132), (1126, 1132, 1127), (1127, 1132, 1133), (1127, 1133, 1128), (1128, 1133, 1134), (1128, 1134, 1129), (1129, 1134, 1135), (1129, 1135, 1130), (1130, 1135, 1136), (1130, 1136, 1131), (1131, 1136, 1137), (1131, 1137, 493), (493, 1137, 495), (137, 139, 1138), (1138, 139, 1139), (1138, 1139, 1140), (1140, 1139, 1141), (1140, 1141, 1142), (1142, 1141, 1143), (1142, 1143, 1144), (1144, 1143, 1145), (1144, 1145, 1146), (1146, 1145, 1147), (1146, 1147, 1148), (1148, 1147, 1149), (139, 151, 1139), (1139, 151, 1150), (1139, 1150, 1141), (1141, 1150, 1151), (1141, 1151, 1143), (1143, 1151, 1152), (1143, 1152, 1145), (1145, 1152, 1153), (1145, 1153, 1147), (1147, 1153, 1154), (1147, 1154, 1149), (1149, 1154, 1155), (151, 153, 1150), (1150, 153, 1156), (1150, 1156, 1151), (1151, 1156, 1157), (1151, 1157, 1152), (1152, 1157, 1158), (1152, 1158, 1153), (1153, 1158, 1159), (1153, 1159, 1154), (1154, 1159, 1160), (1154, 1160, 1155), (1155, 1160, 1161), (1155, 1161, 377), (377, 1161, 379), (155, 97, 1162), (1162, 97, 1163), (1162, 1163, 1164), (1164, 1163, 1165), (1164, 1165, 1166), (1166, 1165, 1167), (1166, 1167, 1168), (1168, 1167, 1169), (1168, 1169, 1170), (1170, 1169, 1171), (1170, 1171, 1172), (1172, 1171, 1173), (97, 99, 1163), (1163, 99, 1174), (1163, 1174, 1165), (1165, 1174, 1175), (1165, 1175, 1167), (1167, 1175, 1176), (1167, 1176, 1169), (1169, 1176, 1177), (1169, 1177, 1171), (1171, 1177, 1178), (1171, 1178, 1173), (1173, 1178, 1179), (99, 101, 1174), (1174, 101, 1180), (1174, 1180, 1175), (1175, 1180, 1181), (1175, 1181, 1176), (1176, 1181, 1182), (1176, 1182, 1177), (1177, 1182, 1183), (1177, 1183, 1178), (1178, 1183, 1184), (1178, 1184, 1179), (1179, 1184, 1185), (1179, 1185, 389), (389, 1185, 391), (105, 124, 1186), (1186, 124, 1187), (1186, 1187, 1188), (1188, 1187, 1189), (1188, 1189, 1190), (1190, 1189, 1191), (1190, 1191, 1192), (1192, 1191, 1193), (1192, 1193, 1194), (1194, 1193, 1195), (1194, 1195, 1196), (1196, 1195, 1197), (124, 126, 1187), (1187, 126, 1198), (1187, 1198, 1189), (1189, 1198, 1199), (1189, 1199, 1191), (1191, 1199, 1200), (1191, 1200, 1193), (1193, 1200, 1201), (1193, 1201, 1195), (1195, 1201, 1202), (1195, 1202, 1197), (1197, 1202, 1203), (126, 128, 1198), (1198, 128, 1204), (1198, 1204, 1199), (1199, 1204, 1205), (1199, 1205, 1200), (1200, 1205, 1206), (1200, 1206, 1201), (1201, 1206, 1207), (1201, 1207, 1202), (1202, 1207, 1208), (1202, 1208, 1203), (1203, 1208, 1209), (1203, 1209, 405), (405, 1209, 407), (130, 169, 1210), (1210, 169, 1211), (1210, 1211, 1212), (1212, 1211, 1213), (1212, 1213, 1214), (1214, 1213, 1215), (1214, 1215, 1216), (1216, 1215, 1217), (1216, 1217, 1218), (1218, 1217, 1219), (1218, 1219, 1220), (1220, 1219, 1221), (169, 171, 1211), (1211, 171, 1222), (1211, 1222, 1213), (1213, 1222, 1223), (1213, 1223, 1215), (1215, 1223, 1224), (1215, 1224, 1217), (1217, 1224, 1225), (1217, 1225, 1219), (1219, 1225, 1226), (1219, 1226, 1221), (1221, 1226, 1227), (171, 173, 1222), (1222, 173, 1228), (1222, 1228, 1223), (1223, 1228, 1229), (1223, 1229, 1224), (1224, 1229, 1230), (1224, 1230, 1225), (1225, 1230, 1231), (1225, 1231, 1226), (1226, 1231, 1232), (1226, 1232, 1227), (1227, 1232, 1233), (1227, 1233, 417), (417, 1233, 419), (158, 160, 1234), (1234, 160, 1235), (1234, 1235, 1236), (1236, 1235, 1237), (1236, 1237, 1238), (1238, 1237, 1239), (1238, 1239, 1240), (1240, 1239, 1241), (1240, 1241, 1242), (1242, 1241, 1243), (1242, 1243, 1244), (1244, 1243, 1245), (160, 162, 1235), (1235, 162, 1246), (1235, 1246, 1237), (1237, 1246, 1247), (1237, 1247, 1239), (1239, 1247, 1248), (1239, 1248, 1241), (1241, 1248, 1249), (1241, 1249, 1243), (1243, 1249, 1250), (1243, 1250, 1245), (1245, 1250, 1251), (1245, 1251, 427), (427, 1251, 429), (164, 140, 1252), (1252, 140, 1253), (1252, 1253, 1254), (1254, 1253, 1255), (1254, 1255, 1256), (1256, 1255, 1257), (1256, 1257, 1258), (1258, 1257, 1259), (1258, 1259, 1260), (1260, 1259, 1261), (1260, 1261, 1262), (1262, 1261, 1263), (140, 142, 1253), (1253, 142, 1264), (1253, 1264, 1255), (1255, 1264, 1265), (1255, 1265, 1257), (1257, 1265, 1266), (1257, 1266, 1259), (1259, 1266, 1267), (1259, 1267, 1261), (1261, 1267, 1268), (1261, 1268, 1263), (1263, 1268, 1269), (142, 144, 1264), (1264, 144, 1270), (1264, 1270, 1265), (1265, 1270, 1271), (1265, 1271, 1266), (1266, 1271, 1272), (1266, 1272, 1267), (1267, 1272, 1273), (1267, 1273, 1268), (1268, 1273, 1274), (1268, 1274, 1269), (1269, 1274, 1275), (1269, 1275, 439), (439, 1275, 441), (1059, 1061, 1060), (1060, 1061, 1276), (1060, 1276, 1277), (1277, 1276, 1278), (1277, 1278, 1279), (1279, 1278, 1280), (1279, 1280, 1281), (1281, 1280, 1282), (1281, 1282, 1283), (1283, 1282, 1284), (1283, 1284, 1285), (1285, 1284, 447), (1285, 447, 1286), (1287, 451, 449), (121, 1288, 1061), (1061, 1288, 1289), (1061, 1289, 1276), (1276, 1289, 1290), (1276, 1290, 1278), (1278, 1290, 1291), (1278, 1291, 1280), (1280, 1291, 1292), (1280, 1292, 1282), (1282, 1292, 1287), (1282, 1287, 1284), (1284, 1287, 449), (1284, 449, 447), (1288, 1293, 1289), (1289, 1293, 1294), (1289, 1294, 1290), (1290, 1294, 1295), (1290, 1295, 1291), (1291, 1295, 1296), (1291, 1296, 1292), (1292, 1296, 1297), (1292, 1297, 1287), (1287, 1297, 453), (1287, 453, 451), (1293, 1089, 1294), (1294, 1089, 1076), (1294, 1076, 1295), (1295, 1076, 1075), (1295, 1075, 1296), (1296, 1075, 1083), (1296, 1083, 1297), (1297, 1083, 455), (1297, 455, 453), (465, 463, 1085), (1085, 463, 461), (1085, 461, 1084), (1084, 461, 459), (1084, 459, 1083), (1083, 459, 457), (1083, 457, 455), (469, 467, 1055), (1055, 467, 1086), (1055, 1086, 1298), (1298, 1086, 1087), (1298, 1087, 1299), (1299, 1087, 1088), (1299, 1088, 1300), (1300, 1088, 1089), (1300, 1089, 1301), (1301, 1089, 1293), (1301, 1293, 1302), (1302, 1293, 1288), (1302, 1288, 187), (187, 1288, 121), (187, 189, 1302), (1302, 189, 1090), (1302, 1090, 1301), (1301, 1090, 1092), (1301, 1092, 1300), (1300, 1092, 1094), (1300, 1094, 1299), (1299, 1094, 1096), (1299, 1096, 1298), (1298, 1096, 1098), (1298, 1098, 1055), (1055, 1098, 1100), (1055, 1100, 471), (481, 479, 1107), (1107, 479, 477), (1107, 477, 1101), (1101, 477, 475), (1101, 475, 1100), (1100, 475, 473), (1100, 473, 471), (178, 180, 1108), (1108, 180, 1114), (1108, 1114, 1109), (1109, 1114, 1116), (1109, 1116, 1110), (1110, 1116, 1118), (1110, 1118, 1111), (1111, 1118, 1120), (1111, 1120, 1112), (1112, 1120, 1122), (1112, 1122, 1113), (1113, 1122, 1124), (1113, 1124, 483), (493, 491, 1131), (1131, 491, 489), (1131, 489, 1125), (1125, 489, 487), (1125, 487, 1124), (1124, 487, 485), (1124, 485, 483), (497, 495, 1054), (1054, 495, 1137), (1054, 1137, 1303), (1303, 1137, 1136), (1303, 1136, 1304), (1304, 1136, 1135), (1304, 1135, 1305), (1305, 1135, 1134), (1305, 1134, 1306), (1306, 1134, 1133), (1306, 1133, 1307), (1307, 1133, 1132), (1307, 1132, 135), (135, 1132, 133), (135, 137, 1307), (1307, 137, 1138), (1307, 1138, 1306), (1306, 1138, 1140), (1306, 1140, 1305), (1305, 1140, 1142), (1305, 1142, 1304), (1304, 1142, 1144), (1304, 1144, 1303), (1303, 1144, 1146), (1303, 1146, 1054), (1054, 1146, 1148), (1054, 1148, 499), (377, 375, 1155), (1155, 375, 505), (1155, 505, 1149), (1149, 505, 503), (1149, 503, 1148), (1148, 503, 501), (1148, 501, 499), (153, 155, 1156), (1156, 155, 1162), (1156, 1162, 1157), (1157, 1162, 1164), (1157, 1164, 1158), (1158, 1164, 1166), (1158, 1166, 1159), (1159, 1166, 1168), (1159, 1168, 1160), (1160, 1168, 1170), (1160, 1170, 1161), (1161, 1170, 1172), (1161, 1172, 379), (389, 387, 1179), (1179, 387, 385), (1179, 385, 1173), (1173, 385, 383), (1173, 383, 1172), (1172, 383, 381), (1172, 381, 379), (393, 391, 1053), (1053, 391, 1185), (1053, 1185, 1308), (1308, 1185, 1184), (1308, 1184, 1309), (1309, 1184, 1183), (1309, 1183, 1310), (1310, 1183, 1182), (1310, 1182, 1311), (1311, 1182, 1181), (1311, 1181, 1312), (1312, 1181, 1180), (1312, 1180, 103), (103, 1180, 101), (103, 105, 1312), (1312, 105, 1186), (1312, 1186, 1311), (1311, 1186, 1188), (1311, 1188, 1310), (1310, 1188, 1190), (1310, 1190, 1309), (1309, 1190, 1192), (1309, 1192, 1308), (1308, 1192, 1194), (1308, 1194, 1053), (1053, 1194, 1196), (1053, 1196, 395), (405, 403, 1203), (1203, 403, 401), (1203, 401, 1197), (1197, 401, 399), (1197, 399, 1196), (1196, 399, 397), (1196, 397, 395), (128, 130, 1204), (1204, 130, 1210), (1204, 1210, 1205), (1205, 1210, 1212), (1205, 1212, 1206), (1206, 1212, 1214), (1206, 1214, 1207), (1207, 1214, 1216), (1207, 1216, 1208), (1208, 1216, 1218), (1208, 1218, 1209), (1209, 1218, 1220), (1209, 1220, 407), (417, 415, 1227), (1227, 415, 413), (1227, 413, 1221), (1221, 413, 411), (1221, 411, 1220), (1220, 411, 409), (1220, 409, 407), (173, 158, 1228), (1228, 158, 1234), (1228, 1234, 1229), (1229, 1234, 1236), (1229, 1236, 1230), (1230, 1236, 1238), (1230, 1238, 1231), (1231, 1238, 1240), (1231, 1240, 1232), (1232, 1240, 1242), (1232, 1242, 1233), (1233, 1242, 1244), (1233, 1244, 419), (427, 425, 1245), (1245, 425, 423), (1245, 423, 1244), (1244, 423, 421), (1244, 421, 419), (162, 164, 1246), (1246, 164, 1252), (1246, 1252, 1247), (1247, 1252, 1254), (1247, 1254, 1248), (1248, 1254, 1256), (1248, 1256, 1249), (1249, 1256, 1258), (1249, 1258, 1250), (1250, 1258, 1260), (1250, 1260, 1251), (1251, 1260, 1262), (1251, 1262, 429), (439, 437, 1269), (1269, 437, 435), (1269, 435, 1263), (1263, 435, 433), (1263, 433, 1262), (1262, 433, 431), (1262, 431, 429), (443, 441, 1077), (1077, 441, 1275), (1077, 1275, 1069), (1069, 1275, 1274), (1069, 1274, 1065), (1065, 1274, 1273), (1065, 1273, 1062), (1062, 1273, 1272), (1062, 1272, 1058), (1058, 1272, 1271), (1058, 1271, 1056), (1056, 1271, 1270), (1056, 1270, 146), (146, 1270, 144), (117, 1060, 1082), (1082, 1060, 1277), (1082, 1277, 1081), (1081, 1277, 1279), (1081, 1279, 1080), (1080, 1279, 1281), (1080, 1281, 1079), (1079, 1281, 1283), (1079, 1283, 1078), (1078, 1283, 1285), (1078, 1285, 1077), (1077, 1285, 1286), (1077, 1286, 443), (1313, 448, 1314), (1314, 448, 450), (1314, 450, 1315), (450, 452, 1315), (1315, 452, 454), (1315, 454, 1316), (1316, 454, 456), (1316, 456, 1317), (456, 458, 1317), (1317, 458, 460), (1317, 460, 1318), (1318, 460, 462), (1318, 462, 1319), (462, 464, 1319), (1319, 464, 466), (1319, 466, 1320), (466, 468, 1320), (1320, 468, 470), (1320, 470, 1321), (1321, 470, 472), (1321, 472, 1322), (472, 474, 1322), (1322, 474, 476), (1322, 476, 1323), (1323, 476, 478), (1323, 478, 1324), (478, 480, 1324), (1324, 480, 482), (1324, 482, 1325), (1325, 482, 484), (1325, 484, 1326), (484, 486, 1326), (1326, 486, 488), (1326, 488, 1327), (1327, 488, 490), (1327, 490, 1328), (490, 492, 1328), (1328, 492, 494), (1328, 494, 1329), (494, 496, 1329), (1329, 496, 498), (1329, 498, 1330), (1330, 498, 500), (1330, 500, 1331), (500, 502, 1331), (1331, 502, 504), (1331, 504, 1332), (1332, 504, 374), (1332, 374, 1333), (374, 376, 1333), (1333, 376, 378), (1333, 378, 1334), (1334, 378, 380), (1334, 380, 1335), (380, 382, 1335), (1335, 382, 384), (1335, 384, 1336), (1336, 384, 386), (1336, 386, 1337), (386, 388, 1337), (1337, 388, 390), (1337, 390, 1338), (390, 392, 1338), (1338, 392, 394), (1338, 394, 1339), (1339, 394, 396), (1339, 396, 1340), (396, 398, 1340), (1340, 398, 400), (1340, 400, 1341), (1341, 400, 402), (1341, 402, 1342), (402, 404, 1342), (1342, 404, 406), (1342, 406, 1343), (1343, 406, 408), (1343, 408, 1344), (408, 410, 1344), (1344, 410, 412), (1344, 412, 1345), (1345, 412, 414), (1345, 414, 1346), (414, 416, 1346), (1346, 416, 418), (1346, 418, 1347), (418, 420, 1347), (1347, 420, 422), (1347, 422, 1348), (1348, 422, 424), (1348, 424, 1349), (424, 426, 1349), (1349, 426, 428), (1349, 428, 1350), (1350, 428, 430), (1350, 430, 1351), (430, 432, 1351), (1351, 432, 434), (1351, 434, 1352), (1352, 434, 436), (1352, 436, 1353), (436, 438, 1353), (1353, 438, 440), (1353, 440, 1354), (1354, 440, 442), (1354, 442, 1355), (1355, 442, 1356), (1355, 1356, 1313), (1313, 1356, 446), (1313, 446, 448), (1354, 1357, 1353), (1353, 1357, 1358), (1353, 1358, 1352), (1352, 1358, 1359), (1352, 1359, 1351), (1351, 1359, 1360), (1351, 1360, 1350), (1350, 1360, 1361), (1350, 1361, 1349), (1349, 1361, 1362), (1349, 1362, 1348), (1348, 1362, 1363), (1348, 1363, 1347), (1347, 1363, 1364), (1347, 1364, 1346), (1346, 1364, 1365), (1346, 1365, 1345), (1345, 1365, 1366), (1345, 1366, 1344), (1344, 1366, 1367), (1344, 1367, 1343), (1343, 1367, 1368), (1343, 1368, 1342), (1342, 1368, 1369), (1342, 1369, 1341), (1341, 1369, 1370), (1341, 1370, 1340), (1340, 1370, 1371), (1340, 1371, 1339), (1339, 1371, 1372), (1339, 1372, 1338), (1338, 1372, 1373), (1338, 1373, 1337), (1337, 1373, 1374), (1337, 1374, 1336), (1336, 1374, 1375), (1336, 1375, 1335), (1335, 1375, 1376), (1335, 1376, 1334), (1334, 1376, 1377), (1334, 1377, 1333), (1333, 1377, 1378), (1333, 1378, 1332), (1332, 1378, 1379), (1332, 1379, 1331), (1331, 1379, 1380), (1331, 1380, 1330), (1330, 1380, 1381), (1330, 1381, 1329), (1329, 1381, 1382), (1329, 1382, 1328), (1328, 1382, 1383), (1328, 1383, 1327), (1327, 1383, 1384), (1327, 1384, 1326), (1326, 1384, 1385), (1326, 1385, 1325), (1325, 1385, 1386), (1325, 1386, 1324), (1324, 1386, 1387), (1324, 1387, 1323), (1323, 1387, 1388), (1323, 1388, 1322), (1322, 1388, 1389), (1322, 1389, 1321), (1321, 1389, 1390), (1321, 1390, 1320), (1320, 1390, 1391), (1320, 1391, 1319), (1319, 1391, 1392), (1319, 1392, 1318), (1318, 1392, 1393), (1318, 1393, 1317), (1317, 1393, 1394), (1317, 1394, 1316), (1316, 1394, 1395), (1316, 1395, 1315), (1315, 1395, 1396), (1315, 1396, 1314), (1314, 1396, 1397), (1314, 1397, 1313), (1313, 1397, 1398), (1313, 1398, 1355), (1355, 1398, 1399), (1355, 1399, 1354), (1354, 1399, 1357), (1357, 1400, 1358), (1358, 1400, 1401), (1358, 1401, 1359), (1359, 1401, 1402), (1359, 1402, 1360), (1360, 1402, 1403), (1360, 1403, 1361), (1361, 1403, 1404), (1361, 1404, 1362), (1362, 1404, 1405), (1362, 1405, 1363), (1363, 1405, 1406), (1363, 1406, 1364), (1364, 1406, 1407), (1364, 1407, 1365), (1365, 1407, 1408), (1365, 1408, 1366), (1366, 1408, 1409), (1366, 1409, 1367), (1367, 1409, 1410), (1367, 1410, 1368), (1368, 1410, 1411), (1368, 1411, 1369), (1369, 1411, 1412), (1369, 1412, 1370), (1370, 1412, 1413), (1370, 1413, 1371), (1371, 1413, 1414), (1371, 1414, 1372), (1372, 1414, 1415), (1372, 1415, 1373), (1373, 1415, 1416), (1373, 1416, 1374), (1374, 1416, 1417), (1374, 1417, 1375), (1375, 1417, 1418), (1375, 1418, 1376), (1376, 1418, 1419), (1376, 1419, 1377), (1377, 1419, 1420), (1377, 1420, 1378), (1378, 1420, 1421), (1378, 1421, 1379), (1379, 1421, 1422), (1379, 1422, 1380), (1380, 1422, 1423), (1380, 1423, 1381), (1381, 1423, 1424), (1381, 1424, 1382), (1382, 1424, 1425), (1382, 1425, 1383), (1383, 1425, 1426), (1383, 1426, 1384), (1384, 1426, 1427), (1384, 1427, 1385), (1385, 1427, 1428), (1385, 1428, 1386), (1386, 1428, 1429), (1386, 1429, 1387), (1387, 1429, 1430), (1387, 1430, 1388), (1388, 1430, 1431), (1388, 1431, 1389), (1389, 1431, 1432), (1389, 1432, 1390), (1390, 1432, 1433), (1390, 1433, 1391), (1391, 1433, 1434), (1391, 1434, 1392), (1392, 1434, 1435), (1392, 1435, 1393), (1393, 1435, 1436), (1393, 1436, 1394), (1394, 1436, 1437), (1394, 1437, 1395), (1395, 1437, 1438), (1395, 1438, 1396), (1396, 1438, 1439), (1396, 1439, 1397), (1397, 1439, 1440), (1397, 1440, 1398), (1398, 1440, 1441), (1398, 1441, 1399), (1399, 1441, 1442), (1399, 1442, 1357), (1357, 1442, 1400), (1400, 1443, 1401), (1401, 1443, 1444), (1401, 1444, 1402), (1402, 1444, 1445), (1402, 1445, 1403), (1403, 1445, 1446), (1403, 1446, 1404), (1404, 1446, 1447), (1404, 1447, 1405), (1405, 1447, 1448), (1405, 1448, 1406), (1406, 1448, 1449), (1406, 1449, 1407), (1407, 1449, 1450), (1407, 1450, 1408), (1408, 1450, 1451), (1408, 1451, 1409), (1409, 1451, 1452), (1409, 1452, 1410), (1410, 1452, 1453), (1410, 1453, 1411), (1411, 1453, 1454), (1411, 1454, 1412), (1412, 1454, 1455), (1412, 1455, 1413), (1413, 1455, 1456), (1413, 1456, 1414), (1414, 1456, 1457), (1414, 1457, 1415), (1415, 1457, 1458), (1415, 1458, 1416), (1416, 1458, 1459), (1416, 1459, 1417), (1417, 1459, 1460), (1417, 1460, 1418), (1418, 1460, 1461), (1418, 1461, 1419), (1419, 1461, 1462), (1419, 1462, 1420), (1420, 1462, 1463), (1420, 1463, 1421), (1421, 1463, 1464), (1421, 1464, 1422), (1422, 1464, 1465), (1422, 1465, 1423), (1423, 1465, 1466), (1423, 1466, 1424), (1424, 1466, 1467), (1424, 1467, 1425), (1425, 1467, 1468), (1425, 1468, 1426), (1426, 1468, 1469), (1426, 1469, 1427), (1427, 1469, 1470), (1427, 1470, 1428), (1428, 1470, 1471), (1428, 1471, 1429), (1429, 1471, 1472), (1429, 1472, 1430), (1430, 1472, 1473), (1430, 1473, 1431), (1431, 1473, 1474), (1431, 1474, 1432), (1432, 1474, 1475), (1432, 1475, 1433), (1433, 1475, 1476), (1433, 1476, 1434), (1434, 1476, 1477), (1434, 1477, 1435), (1435, 1477, 1478), (1435, 1478, 1436), (1436, 1478, 1479), (1436, 1479, 1437), (1437, 1479, 1480), (1437, 1480, 1438), (1438, 1480, 1481), (1438, 1481, 1439), (1439, 1481, 1482), (1439, 1482, 1440), (1440, 1482, 1483), (1440, 1483, 1441), (1441, 1483, 1484), (1441, 1484, 1442), (1442, 1484, 1485), (1442, 1485, 1400), (1400, 1485, 1443), (1443, 1486, 1444), (1444, 1486, 1487), (1444, 1487, 1445), (1445, 1487, 1488), (1445, 1488, 1446), (1446, 1488, 1489), (1446, 1489, 1447), (1447, 1489, 1490), (1447, 1490, 1448), (1448, 1490, 1491), (1448, 1491, 1449), (1449, 1491, 1492), (1449, 1492, 1450), (1450, 1492, 1493), (1450, 1493, 1451), (1451, 1493, 1494), (1451, 1494, 1452), (1452, 1494, 1495), (1452, 1495, 1453), (1453, 1495, 1496), (1453, 1496, 1454), (1454, 1496, 1497), (1454, 1497, 1455), (1455, 1497, 1498), (1455, 1498, 1456), (1456, 1498, 1499), (1456, 1499, 1457), (1457, 1499, 1500), (1457, 1500, 1458), (1458, 1500, 1501), (1458, 1501, 1459), (1459, 1501, 1502), (1459, 1502, 1460), (1460, 1502, 1503), (1460, 1503, 1461), (1461, 1503, 1504), (1461, 1504, 1462), (1462, 1504, 1505), (1462, 1505, 1463), (1463, 1505, 1506), (1463, 1506, 1464), (1464, 1506, 1507), (1464, 1507, 1465), (1465, 1507, 1508), (1465, 1508, 1466), (1466, 1508, 1509), (1466, 1509, 1467), (1467, 1509, 1510), (1467, 1510, 1468), (1468, 1510, 1511), (1468, 1511, 1469), (1469, 1511, 1512), (1469, 1512, 1470), (1470, 1512, 1513), (1470, 1513, 1471), (1471, 1513, 1514), (1471, 1514, 1472), (1472, 1514, 1515), (1472, 1515, 1473), (1473, 1515, 1516), (1473, 1516, 1474), (1474, 1516, 1517), (1474, 1517, 1475), (1475, 1517, 1518), (1475, 1518, 1476), (1476, 1518, 1519), (1476, 1519, 1477), (1477, 1519, 1520), (1477, 1520, 1478), (1478, 1520, 1521), (1478, 1521, 1479), (1479, 1521, 1522), (1479, 1522, 1480), (1480, 1522, 1523), (1480, 1523, 1481), (1481, 1523, 1524), (1481, 1524, 1482), (1482, 1524, 1525), (1482, 1525, 1483), (1483, 1525, 1526), (1483, 1526, 1484), (1484, 1526, 1527), (1484, 1527, 1485), (1485, 1527, 1528), (1485, 1528, 1443), (1443, 1528, 1486), (1486, 1529, 1487), (1487, 1529, 1530), (1487, 1530, 1488), (1488, 1530, 1531), (1488, 1531, 1489), (1489, 1531, 1532), (1489, 1532, 1490), (1490, 1532, 1533), (1490, 1533, 1491), (1491, 1533, 1534), (1491, 1534, 1492), (1492, 1534, 1535), (1492, 1535, 1493), (1493, 1535, 1536), (1493, 1536, 1494), (1494, 1536, 1537), (1494, 1537, 1495), (1495, 1537, 1538), (1495, 1538, 1496), (1496, 1538, 1539), (1496, 1539, 1497), (1497, 1539, 1540), (1497, 1540, 1498), (1498, 1540, 1541), (1498, 1541, 1499), (1499, 1541, 1542), (1499, 1542, 1500), (1500, 1542, 1543), (1500, 1543, 1501), (1501, 1543, 1544), (1501, 1544, 1502), (1502, 1544, 1545), (1502, 1545, 1503), (1503, 1545, 1546), (1503, 1546, 1504), (1504, 1546, 1547), (1504, 1547, 1505), (1505, 1547, 1548), (1505, 1548, 1506), (1506, 1548, 1549), (1506, 1549, 1507), (1507, 1549, 1550), (1507, 1550, 1508), (1508, 1550, 1551), (1508, 1551, 1509), (1509, 1551, 1552), (1509, 1552, 1510), (1510, 1552, 1553), (1510, 1553, 1511), (1511, 1553, 1554), (1511, 1554, 1512), (1512, 1554, 1555), (1512, 1555, 1513), (1513, 1555, 1556), (1513, 1556, 1514), (1514, 1556, 1557), (1514, 1557, 1515), (1515, 1557, 1558), (1515, 1558, 1516), (1516, 1558, 1559), (1516, 1559, 1517), (1517, 1559, 1560), (1517, 1560, 1518), (1518, 1560, 1561), (1518, 1561, 1519), (1519, 1561, 1562), (1519, 1562, 1520), (1520, 1562, 1563), (1520, 1563, 1521), (1521, 1563, 1564), (1521, 1564, 1522), (1522, 1564, 1565), (1522, 1565, 1523), (1523, 1565, 1566), (1523, 1566, 1524), (1524, 1566, 1567), (1524, 1567, 1525), (1525, 1567, 1568), (1525, 1568, 1526), (1526, 1568, 1569), (1526, 1569, 1527), (1527, 1569, 1570), (1527, 1570, 1528), (1528, 1570, 1571), (1528, 1571, 1486), (1486, 1571, 1529), (1529, 7, 1530), (1530, 7, 9), (1530, 9, 1531), (1531, 9, 11), (1531, 11, 1532), (1532, 11, 13), (1532, 13, 1533), (1533, 13, 15), (1533, 15, 1534), (1534, 15, 18), (1534, 18, 1535), (1535, 18, 20), (1535, 20, 1536), (1536, 20, 22), (1536, 22, 1537), (1537, 22, 24), (1537, 24, 1538), (1538, 24, 90), (1538, 90, 1539), (1539, 90, 92), (1539, 92, 1540), (1540, 92, 94), (1540, 94, 1541), (1541, 94, 61), (1541, 61, 1542), (1542, 61, 63), (1542, 63, 1543), (1543, 63, 65), (1543, 65, 1544), (1544, 65, 67), (1544, 67, 1545), (1545, 67, 52), (1545, 52, 1546), (1546, 52, 54), (1546, 54, 1547), (1547, 54, 56), (1547, 56, 1548), (1548, 56, 58), (1548, 58, 1549), (1549, 58, 43), (1549, 43, 1550), (1550, 43, 45), (1550, 45, 1551), (1551, 45, 47), (1551, 47, 1552), (1552, 47, 49), (1552, 49, 1553), (1553, 49, 34), (1553, 34, 1554), (1554, 34, 36), (1554, 36, 1555), (1555, 36, 38), (1555, 38, 1556), (1556, 38, 40), (1556, 40, 1557), (1557, 40, 42), (1557, 42, 1558), (1558, 42, 81), (1558, 81, 1559), (1559, 81, 83), (1559, 83, 1560), (1560, 83, 85), (1560, 85, 1561), (1561, 85, 25), (1561, 25, 1562), (1562, 25, 27), (1562, 27, 1563), (1563, 27, 29), (1563, 29, 1564), (1564, 29, 31), (1564, 31, 1565), (1565, 31, 33), (1565, 33, 1566), (1566, 33, 72), (1566, 72, 1567), (1567, 72, 74), (1567, 74, 1568), (1568, 74, 76), (1568, 76, 1569), (1569, 76, 0), (1569, 0, 1570), (1570, 0, 2), (1570, 2, 1571), (1571, 2, 4), (1571, 4, 1529), (1529, 4, 7)])
me_wheel_chamber.use_remesh_preserve_volume = False
me_wheel_chamber.use_remesh_preserve_attributes = False
me_wheel_chamber.use_mirror_vertex_groups = False
me_wheel_chamber.update()

# ---- objects
ob_wheel_chamber = bpy.data.objects.new('wheel.chamber', me_wheel_chamber)

# ---- transforms, parenting, visibility, modifiers, constraints
ob_wheel_chamber.location = (0.0, 0.0, 0.0)
ob_wheel_chamber.lineart.crease_threshold = 0.0

# ---- collection membership
col_collection_1.objects.link(ob_wheel_chamber)

# ---- scene / render settings (as saved in the file)
scene.frame_start = 1; scene.frame_end = 250; scene.frame_set(1)
scene.render.engine = 'BLENDER_EEVEE_NEXT'
scene.render.resolution_percentage = 50
scene.render.dither_intensity = 0.0
scene.cycles.use_denoising = False
scene.cycles.samples = 10
scene.cycles.sampling_pattern = 'TABULATED_SOBOL'
scene.cycles.light_sampling_threshold = 0.0
scene.cycles.use_adaptive_sampling = False
scene.cycles.use_light_tree = False
scene.cycles.blur_glossy = 0.0
scene.cycles.pixel_filter_type = 'GAUSSIAN'
scene.cycles.sample_clamp_indirect = 0.0
scene.view_settings.view_transform = 'Standard'
bpy.context.view_layer.update()

# ---- added for rendering (the .blend has no active camera and no usable light): camera, sun
cam_auto = bpy.data.cameras.new('AutoCamera')
cam_auto.lens = 50.0
cam_auto.sensor_width = 36.0
cam_auto.clip_end = 1000.0
ob_auto_camera = bpy.data.objects.new('AutoCamera', cam_auto)
scene.collection.objects.link(ob_auto_camera)
ob_auto_camera.location = (0.360683, -0.432797, 0.288531)
ob_auto_camera.rotation_euler = (1.09748, -7.21219e-08, 0.694738)
scene.camera = ob_auto_camera
light_auto_sun = bpy.data.lights.new('AutoSun', 'SUN')
light_auto_sun.energy = 3.0
light_auto_sun.angle = 0.0523599
ob_auto_sun = bpy.data.objects.new('AutoSun', light_auto_sun)
scene.collection.objects.link(ob_auto_sun)
ob_auto_sun.rotation_euler = (0.872665, 0.174533, 0.523599)
bpy.context.view_layer.update()
